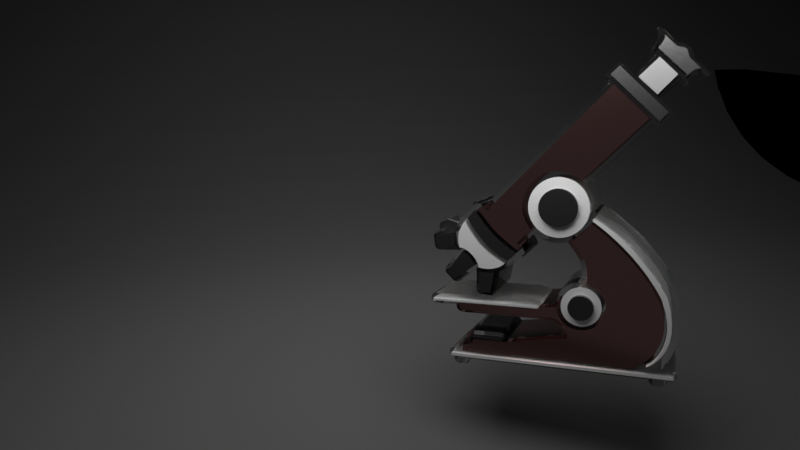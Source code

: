 # Source: HomeRender.blend  (saved by Blender 2.92.15; exported with 4.5.12 LTS)
import bpy
from mathutils import Matrix  # noqa: F401  (used for matrix-valued properties, if any)

bpy.ops.wm.read_factory_settings(use_empty=True)
scene = bpy.context.scene
scene.name = 'Scene'

# ---- collections
col_microscope = bpy.data.collections.new('Microscope'); scene.collection.children.link(col_microscope)
col_untitled_1_svg = bpy.data.collections.new('Untitled-1.svg'); col_microscope.children.link(col_untitled_1_svg)
col_noun_atom_2064553_svg = bpy.data.collections.new('noun_atom_2064553.svg'); scene.collection.children.link(col_noun_atom_2064553_svg)
col_test_svg = bpy.data.collections.new('test.svg'); scene.collection.children.link(col_test_svg)

# ---- materials (node trees are filled in below, after node groups)
mat_background = bpy.data.materials.new('Background')
mat_lamp_top = bpy.data.materials.new('Lamp top')
mat_material_001 = bpy.data.materials.new('Material.001')
mat_greymetal = bpy.data.materials.new('GreyMetal')
mat_material_002 = bpy.data.materials.new('Material.002')
mat_black = bpy.data.materials.new('Black')
mat_svgmat_012 = bpy.data.materials.new('SVGMat.012')
mat_svgmat_012.diffuse_color = (0.0, 0.0, 0.0, 1.0)
mat_svgmat_005 = bpy.data.materials.new('SVGMat.005')
mat_svgmat_005.diffuse_color = (0.0, 0.0, 0.0, 1.0)

# ---- material node trees
mat_background.use_nodes = True; mat_background.node_tree.nodes.clear()
_N = mat_background.node_tree.nodes; _L = mat_background.node_tree.links
n0 = _N.new('ShaderNodeOutputMaterial'); n0.name = 'Material Output'; n0.location = (300, 300)
n1 = _N.new('ShaderNodeBsdfDiffuse'); n1.name = 'Diffuse BSDF'; n1.location = (10, 300)
n1.inputs[0].default_value = (0.03741, 0.03741, 0.03741, 1.0)
n1.inputs[1].default_value = 0.5
_L.new(n1.outputs[0], n0.inputs[0])
n0.is_active_output = True
mat_lamp_top.use_nodes = True; mat_lamp_top.node_tree.nodes.clear()
_N = mat_lamp_top.node_tree.nodes; _L = mat_lamp_top.node_tree.links
n0 = _N.new('ShaderNodeOutputMaterial'); n0.name = 'Material Output'; n0.location = (300, 300)
n1 = _N.new('ShaderNodeEmission'); n1.name = 'Emission'; n1.location = (10, 300)
n1.inputs[1].default_value = 16.2
_L.new(n1.outputs[0], n0.inputs[0])
n0.is_active_output = True
mat_material_001.use_nodes = True; mat_material_001.node_tree.nodes.clear()
_N = mat_material_001.node_tree.nodes; _L = mat_material_001.node_tree.links
n0 = _N.new('ShaderNodeOutputMaterial'); n0.name = 'Material Output'; n0.location = (300, 300)
n1 = _N.new('ShaderNodeBsdfAnisotropic'); n1.name = 'Glossy BSDF'; n1.location = (10, 300)
n1.distribution = 'GGX'
_L.new(n1.outputs[0], n0.inputs[0])
n0.is_active_output = True
mat_greymetal.use_nodes = True; mat_greymetal.node_tree.nodes.clear()
_N = mat_greymetal.node_tree.nodes; _L = mat_greymetal.node_tree.links
n0 = _N.new('ShaderNodeOutputMaterial'); n0.name = 'Material Output'; n0.location = (300, 300)
n1 = _N.new('ShaderNodeBsdfAnisotropic'); n1.name = 'Glossy BSDF'; n1.location = (10, 300)
n1.distribution = 'GGX'
n1.inputs[0].default_value = (0.1329, 0.1329, 0.1329, 1.0)
n1.inputs[1].default_value = 0.2647
_L.new(n1.outputs[0], n0.inputs[0])
n0.is_active_output = True
mat_material_002.use_nodes = True; mat_material_002.node_tree.nodes.clear()
_N = mat_material_002.node_tree.nodes; _L = mat_material_002.node_tree.links
n0 = _N.new('ShaderNodeOutputMaterial'); n0.name = 'Material Output'; n0.location = (300, 300)
n1 = _N.new('ShaderNodeBsdfAnisotropic'); n1.name = 'Glossy BSDF'; n1.location = (10, 300)
n1.distribution = 'GGX'
n1.inputs[0].default_value = (0.2071, 0.2071, 0.2071, 1.0)
_L.new(n1.outputs[0], n0.inputs[0])
n0.is_active_output = True
mat_black.use_nodes = True; mat_black.node_tree.nodes.clear()
_N = mat_black.node_tree.nodes; _L = mat_black.node_tree.links
n0 = _N.new('ShaderNodeOutputMaterial'); n0.name = 'Material Output'; n0.location = (300, 300)
n1 = _N.new('ShaderNodeBsdfAnisotropic'); n1.name = 'Glossy BSDF'; n1.location = (10, 300)
n1.distribution = 'GGX'
n1.inputs[0].default_value = (0.6383, 0.333, 0.333, 1.0)
n1.inputs[1].default_value = 0.1176
_L.new(n1.outputs[0], n0.inputs[0])
n0.is_active_output = True
mat_svgmat_012.use_nodes = True; mat_svgmat_012.node_tree.nodes.clear()
_N = mat_svgmat_012.node_tree.nodes; _L = mat_svgmat_012.node_tree.links
n0 = _N.new('ShaderNodeOutputMaterial'); n0.name = 'Material Output'; n0.location = (300, 300)
n1 = _N.new('ShaderNodeBsdfGlass'); n1.name = 'Glass BSDF'; n1.location = (10, 300)
n1.distribution = 'BECKMANN'
n1.inputs[2].default_value = 1.45
_L.new(n1.outputs[0], n0.inputs[0])
n0.is_active_output = True

# ---- world
world_world = bpy.data.worlds.new('World'); scene.world = world_world
world_world.use_nodes = True; world_world.node_tree.nodes.clear()
_N = world_world.node_tree.nodes; _L = world_world.node_tree.links
n0 = _N.new('ShaderNodeOutputWorld'); n0.name = 'World Output'; n0.location = (300, 300)
n1 = _N.new('ShaderNodeBackground'); n1.name = 'Background'; n1.location = (10, 300)
n1.inputs[0].default_value = (0.05088, 0.05088, 0.05088, 1.0)
_L.new(n1.outputs[0], n0.inputs[0])
n0.is_active_output = True
world_world.color = (0.05088, 0.05088, 0.05088)
world_world.use_sun_shadow = False
world_world.sun_shadow_jitter_overblur = 0.0

# ---- cameras
cam_camera_002 = bpy.data.cameras.new('Camera.002')
cam_camera_002.lens = 29.5

# ---- meshes
me_plane_002 = bpy.data.meshes.new('Plane.002')
me_plane_002.from_pydata([(-1.0, -1.0, 0.0), (1.0, -1.0, 0.0), (-1.0, 1.0, 0.0), (1.0, 1.0, 0.0), (-1.0, 1.0, 1.065), (1.0, 1.0, 1.065)], [], [(0, 1, 3, 2), (2, 3, 5, 4)])
_uv = me_plane_002.uv_layers.new(name='UVMap')
_uv.uv.foreach_set('vector', [0.0, 0.0, 1.0, 0.0, 1.0, 1.0, 0.0, 1.0, 0.0, 1.0, 1.0, 1.0, 1.0, 1.0, 0.0, 1.0])
me_plane_002.materials.append(mat_background)
me_plane_002.use_remesh_fix_poles = True
me_plane_002.use_remesh_preserve_attributes = False
me_plane_002.use_mirror_vertex_groups = False
me_plane_002.update()
me_plane_003 = bpy.data.meshes.new('Plane.003')
me_plane_003.from_pydata([(-1.0, -1.0, 0.0), (1.0, -1.0, 0.0), (-1.0, 1.0, 0.0), (1.0, 1.0, 0.0)], [], [(0, 1, 3, 2)])
_uv = me_plane_003.uv_layers.new(name='UVMap')
_uv.uv.foreach_set('vector', [0.0, 0.0, 1.0, 0.0, 1.0, 1.0, 0.0, 1.0])
me_plane_003.materials.append(mat_lamp_top)
me_plane_003.use_remesh_fix_poles = True
me_plane_003.use_remesh_preserve_attributes = False
me_plane_003.use_mirror_vertex_groups = False
me_plane_003.update()

# ---- curves / text
cu_curve_006 = bpy.data.curves.new('Curve.006', 'CURVE')
cu_curve_006.dimensions = '2D'
_sp = cu_curve_006.splines.new('BEZIER'); _sp.bezier_points.add(7)
_sp.bezier_points.foreach_set('co', [0.09144, 0.05277, 0.0, 0.09652, 0.05051, 0.0, 0.1019, 0.05079, 0.0, 0.1047, 0.05587, 0.0, 0.1098, 0.05841, 0.0, 0.1101, 0.06377, 0.0, 0.1075, 0.06913, 0.0, 0.1008, 0.05954, 0.0])
_sp.bezier_points.foreach_set('handle_left', [0.09144, 0.05277, 0.0, 0.09304, 0.05108, 0.0, 0.1001, 0.05032, 0.0, 0.1016, 0.05263, 0.0, 0.1098, 0.05841, 0.0, 0.1105, 0.06123, 0.0, 0.1075, 0.06913, 0.0, 0.1048, 0.06372, 0.0])
_sp.bezier_points.foreach_set('handle_right', [0.09144, 0.05277, 0.0, 0.09831, 0.05022, 0.0, 0.1019, 0.05079, 0.0, 0.1075, 0.05868, 0.0, 0.1098, 0.05841, 0.0, 0.1096, 0.06658, 0.0, 0.1075, 0.06913, 0.0, 0.09675, 0.05539, 0.0])
_sp.use_cyclic_u = True
cu_curve_006.materials.append(mat_material_001)
cu_curve_006.use_path_clamp = True
cu_curve_006.extrude = 0.016
cu_curve_006.fill_mode = 'BOTH'
cu_curve_007 = bpy.data.curves.new('Curve.007', 'CURVE')
cu_curve_007.dimensions = '2D'
_sp = cu_curve_007.splines.new('BEZIER'); _sp.bezier_points.add(3)
_sp.bezier_points.foreach_set('co', [0.09568, 0.04882, 0.0, 0.1016, 0.04882, 0.0, 0.1016, 0.04091, 0.0, 0.09709, 0.04063, 0.0])
_sp.bezier_points.foreach_set('handle_left', [0.09615, 0.04609, 0.0, 0.09963, 0.04882, 0.0, 0.1016, 0.04355, 0.0, 0.09859, 0.04073, 0.0])
_sp.bezier_points.foreach_set('handle_right', [0.09765, 0.04882, 0.0, 0.1016, 0.04618, 0.0, 0.1001, 0.04082, 0.0, 0.09662, 0.04336, 0.0])
for _p, _l, _r in zip(_sp.bezier_points, ['VECTOR', 'VECTOR', 'VECTOR', 'VECTOR'], ['VECTOR', 'VECTOR', 'VECTOR', 'VECTOR']): _p.handle_left_type = _l; _p.handle_right_type = _r
_sp.use_cyclic_u = True
cu_curve_007.materials.append(mat_greymetal)
cu_curve_007.use_path_clamp = True
cu_curve_007.extrude = 0.016
cu_curve_007.fill_mode = 'BOTH'
cu_curve_008 = bpy.data.curves.new('Curve.008', 'CURVE')
cu_curve_008.dimensions = '2D'
_sp = cu_curve_008.splines.new('BEZIER'); _sp.bezier_points.add(5)
_sp.bezier_points.foreach_set('co', [0.1036, 0.05164, 0.0, 0.1056, 0.05474, 0.0, 0.1084, 0.057, 0.0, 0.1151, 0.04825, 0.0, 0.112, 0.04515, 0.0, 0.1036, 0.05135, 0.0])
_sp.bezier_points.foreach_set('handle_left', [0.1036, 0.05164, 0.0, 0.1047, 0.05381, 0.0, 0.1074, 0.05636, 0.0, 0.1151, 0.04825, 0.0, 0.1131, 0.04618, 0.0, 0.1064, 0.04929, 0.0])
_sp.bezier_points.foreach_set('handle_right', [0.1041, 0.05277, 0.0, 0.1064, 0.0556, 0.0, 0.1084, 0.057, 0.0, 0.1141, 0.04722, 0.0, 0.1092, 0.04722, 0.0, 0.1036, 0.05135, 0.0])
for _p, _l, _r in zip(_sp.bezier_points, ['FREE', 'FREE', 'FREE', 'FREE', 'VECTOR', 'VECTOR'], ['FREE', 'FREE', 'FREE', 'VECTOR', 'VECTOR', 'FREE']): _p.handle_left_type = _l; _p.handle_right_type = _r
_sp.use_cyclic_u = True
cu_curve_008.materials.append(mat_greymetal)
cu_curve_008.use_path_clamp = True
cu_curve_008.extrude = 0.016
cu_curve_008.fill_mode = 'BOTH'
cu_curve_009 = bpy.data.curves.new('Curve.009', 'CURVE')
cu_curve_009.dimensions = '2D'
_sp = cu_curve_009.splines.new('BEZIER'); _sp.bezier_points.add(4)
_sp.bezier_points.foreach_set('co', [0.1118, 0.06462, 0.0, 0.112, 0.06151, 0.0, 0.1115, 0.05841, 0.0, 0.1194, 0.05841, 0.0, 0.1199, 0.06292, 0.0])
_sp.bezier_points.foreach_set('handle_left', [0.1118, 0.06462, 0.0, 0.1121, 0.06255, 0.0, 0.1118, 0.05942, 0.0, 0.1194, 0.05841, 0.0, 0.1198, 0.06142, 0.0])
_sp.bezier_points.foreach_set('handle_right', [0.112, 0.0636, 0.0, 0.112, 0.06046, 0.0, 0.1115, 0.05841, 0.0, 0.1196, 0.05991, 0.0, 0.1199, 0.06292, 0.0])
for _p, _l, _r in zip(_sp.bezier_points, ['FREE', 'FREE', 'FREE', 'FREE', 'VECTOR'], ['FREE', 'FREE', 'FREE', 'VECTOR', 'FREE']): _p.handle_left_type = _l; _p.handle_right_type = _r
_sp.use_cyclic_u = True
cu_curve_009.materials.append(mat_greymetal)
cu_curve_009.use_path_clamp = True
cu_curve_009.extrude = 0.016
cu_curve_009.fill_mode = 'BOTH'
cu_curve_010 = bpy.data.curves.new('Curve.010', 'CURVE')
cu_curve_010.dimensions = '2D'
_sp = cu_curve_010.splines.new('BEZIER'); _sp.bezier_points.add(5)
_sp.bezier_points.foreach_set('co', [0.08721, 0.057, 0.0, 0.09003, 0.05418, 0.0, 0.1002, 0.06179, 0.0, 0.1064, 0.07026, 0.0, 0.1039, 0.07336, 0.0, 0.09709, 0.0649, 0.0])
_sp.bezier_points.foreach_set('handle_left', [0.08721, 0.057, 0.0, 0.08909, 0.05512, 0.0, 0.0964, 0.05741, 0.0, 0.1046, 0.06728, 0.0, 0.1039, 0.07336, 0.0, 0.09949, 0.0676, 0.0])
_sp.bezier_points.foreach_set('handle_right', [0.08815, 0.05606, 0.0, 0.09003, 0.05418, 0.0, 0.1025, 0.06445, 0.0, 0.1064, 0.07026, 0.0, 0.1017, 0.07043, 0.0, 0.0932, 0.06053, 0.0])
for _p, _l, _r in zip(_sp.bezier_points, ['FREE', 'VECTOR', 'FREE', 'FREE', 'FREE', 'FREE'], ['VECTOR', 'FREE', 'FREE', 'FREE', 'FREE', 'FREE']): _p.handle_left_type = _l; _p.handle_right_type = _r
_sp.use_cyclic_u = True
cu_curve_010.materials.append(mat_greymetal)
cu_curve_010.use_path_clamp = True
cu_curve_010.extrude = 0.016
cu_curve_010.fill_mode = 'BOTH'
cu_curve_011 = bpy.data.curves.new('Curve.011', 'CURVE')
cu_curve_011.dimensions = '2D'
_sp = cu_curve_011.splines.new('BEZIER'); _sp.bezier_points.add(3)
_sp.bezier_points.foreach_set('co', [0.05024, 0.1267, 0.0, 0.03359, 0.11, 0.0, 0.03641, 0.1069, 0.0, 0.05334, 0.1239, 0.0])
_sp.bezier_points.foreach_set('handle_left', [0.05127, 0.1258, 0.0, 0.03914, 0.1156, 0.0, 0.03547, 0.108, 0.0, 0.0477, 0.1182, 0.0])
_sp.bezier_points.foreach_set('handle_right', [0.04469, 0.1211, 0.0, 0.03453, 0.109, 0.0, 0.04205, 0.1126, 0.0, 0.05231, 0.1248, 0.0])
for _p, _l, _r in zip(_sp.bezier_points, ['VECTOR', 'VECTOR', 'VECTOR', 'VECTOR'], ['VECTOR', 'VECTOR', 'VECTOR', 'VECTOR']): _p.handle_left_type = _l; _p.handle_right_type = _r
_sp.use_cyclic_u = True
cu_curve_011.materials.append(mat_greymetal)
cu_curve_011.use_path_clamp = True
cu_curve_011.extrude = 0.016
cu_curve_011.fill_mode = 'BOTH'
cu_curve_012 = bpy.data.curves.new('Curve.012', 'CURVE')
cu_curve_012.dimensions = '2D'
_sp = cu_curve_012.splines.new('BEZIER'); _sp.bezier_points.add(7)
_sp.bezier_points.foreach_set('co', [0.07112, 0.08691, 0.0, 0.0793, 0.08352, 0.0, 0.08269, 0.07534, 0.0, 0.0793, 0.06716, 0.0, 0.07112, 0.06377, 0.0, 0.06294, 0.06716, 0.0, 0.05955, 0.07534, 0.0, 0.06294, 0.08352, 0.0])
_sp.bezier_points.foreach_set('handle_left', [0.06805, 0.08691, 0.0, 0.07713, 0.08569, 0.0, 0.08269, 0.07841, 0.0, 0.08147, 0.06933, 0.0, 0.07419, 0.06377, 0.0, 0.06511, 0.06499, 0.0, 0.05955, 0.07227, 0.0, 0.06077, 0.08135, 0.0])
_sp.bezier_points.foreach_set('handle_right', [0.07419, 0.08691, 0.0, 0.08147, 0.08135, 0.0, 0.08269, 0.07227, 0.0, 0.07713, 0.06499, 0.0, 0.06805, 0.06377, 0.0, 0.06077, 0.06933, 0.0, 0.05955, 0.07841, 0.0, 0.06511, 0.08569, 0.0])
_sp.use_cyclic_u = True
cu_curve_012.materials.append(mat_material_001)
cu_curve_012.use_path_clamp = True
cu_curve_012.extrude = 0.014
cu_curve_012.fill_mode = 'BOTH'
cu_curve_013 = bpy.data.curves.new('Curve.013', 'CURVE')
cu_curve_013.dimensions = '2D'
_sp = cu_curve_013.splines.new('BEZIER'); _sp.bezier_points.add(3)
_sp.bezier_points.foreach_set('co', [0.03105, 0.123, 0.0, 0.03725, 0.1292, 0.0, 0.04403, 0.1227, 0.0, 0.03754, 0.1163, 0.0])
_sp.bezier_points.foreach_set('handle_left', [0.03321, 0.1208, 0.0, 0.03518, 0.1272, 0.0, 0.04177, 0.1249, 0.0, 0.0397, 0.1184, 0.0])
_sp.bezier_points.foreach_set('handle_right', [0.03311, 0.1251, 0.0, 0.03951, 0.1271, 0.0, 0.04186, 0.1206, 0.0, 0.03537, 0.1185, 0.0])
for _p, _l, _r in zip(_sp.bezier_points, ['VECTOR', 'VECTOR', 'VECTOR', 'VECTOR'], ['VECTOR', 'VECTOR', 'VECTOR', 'VECTOR']): _p.handle_left_type = _l; _p.handle_right_type = _r
_sp.use_cyclic_u = True
cu_curve_013.materials.append(mat_material_002)
cu_curve_013.use_path_clamp = True
cu_curve_013.extrude = 0.014
cu_curve_013.fill_mode = 'BOTH'
cu_curve_014 = bpy.data.curves.new('Curve.014', 'CURVE')
cu_curve_014.dimensions = '2D'
_sp = cu_curve_014.splines.new('BEZIER'); _sp.bezier_points.add(3)
_sp.bezier_points.foreach_set('co', [0.05729, 0.03725, 0.0, 0.06209, 0.04204, 0.0, 0.06689, 0.03725, 0.0, 0.06209, 0.03245, 0.0])
_sp.bezier_points.foreach_set('handle_left', [0.05729, 0.0346, 0.0, 0.05944, 0.04204, 0.0, 0.06689, 0.03989, 0.0, 0.06474, 0.03245, 0.0])
_sp.bezier_points.foreach_set('handle_right', [0.05729, 0.03989, 0.0, 0.06474, 0.04204, 0.0, 0.06689, 0.0346, 0.0, 0.05944, 0.03245, 0.0])
_sp.use_cyclic_u = True
cu_curve_014.materials.append(mat_greymetal)
cu_curve_014.use_path_clamp = True
cu_curve_014.extrude = 0.016
cu_curve_014.fill_mode = 'BOTH'
cu_curve_015 = bpy.data.curves.new('Curve.015', 'CURVE')
cu_curve_015.dimensions = '2D'
_sp = cu_curve_015.splines.new('BEZIER'); _sp.bezier_points.add(9)
_sp.bezier_points.foreach_set('co', [0.03979, 0.1081, 0.0, 0.05221, 0.1205, 0.0, 0.09878, 0.07365, 0.0, 0.1024, 0.07365, 0.0, 0.09652, 0.06631, 0.0, 0.08721, 0.05841, 0.0, 0.08664, 0.06123, 0.0, 0.08156, 0.06659, 0.0, 0.08072, 0.08521, 0.0, 0.06265, 0.08578, 0.0])
_sp.bezier_points.foreach_set('handle_left', [0.03979, 0.1081, 0.0, 0.04807, 0.1163, 0.0, 0.08326, 0.08926, 0.0, 0.1035, 0.07535, 0.0, 0.09789, 0.06792, 0.0, 0.08891, 0.05969, 0.0, 0.08664, 0.06123, 0.0, 0.08156, 0.06659, 0.0, 0.08983, 0.07603, 0.0, 0.06265, 0.08578, 0.0])
_sp.bezier_points.foreach_set('handle_right', [0.04393, 0.1122, 0.0, 0.06773, 0.1049, 0.0, 0.09878, 0.07365, 0.0, 0.1015, 0.07243, 0.0, 0.09503, 0.06455, 0.0, 0.08509, 0.05686, 0.0, 0.08664, 0.06123, 0.0, 0.08156, 0.06659, 0.0, 0.07223, 0.09377, 0.0, 0.06265, 0.08578, 0.0])
for _p, _l, _r in zip(_sp.bezier_points, ['FREE', 'VECTOR', 'VECTOR', 'FREE', 'FREE', 'FREE', 'FREE', 'FREE', 'FREE', 'FREE'], ['VECTOR', 'VECTOR', 'FREE', 'FREE', 'FREE', 'FREE', 'FREE', 'FREE', 'FREE', 'FREE']): _p.handle_left_type = _l; _p.handle_right_type = _r
_sp.use_cyclic_u = True
cu_curve_015.materials.append(mat_black)
cu_curve_015.use_path_clamp = True
cu_curve_015.extrude = 0.014
cu_curve_015.fill_mode = 'BOTH'
cu_curve_016 = bpy.data.curves.new('Curve.016', 'CURVE')
cu_curve_016.dimensions = '2D'
_sp = cu_curve_016.splines.new('BEZIER'); _sp.bezier_points.add(3)
_sp.bezier_points.foreach_set('co', [0.05447, 0.03725, 0.0, 0.06209, 0.04486, 0.0, 0.06971, 0.03725, 0.0, 0.06209, 0.02963, 0.0])
_sp.bezier_points.foreach_set('handle_left', [0.05447, 0.03304, 0.0, 0.05788, 0.04486, 0.0, 0.06971, 0.04145, 0.0, 0.0663, 0.02963, 0.0])
_sp.bezier_points.foreach_set('handle_right', [0.05447, 0.04145, 0.0, 0.0663, 0.04486, 0.0, 0.06971, 0.03304, 0.0, 0.05788, 0.02963, 0.0])
_sp.use_cyclic_u = True
cu_curve_016.materials.append(mat_material_001)
cu_curve_016.use_path_clamp = True
cu_curve_016.extrude = 0.014
cu_curve_016.fill_mode = 'BOTH'
cu_curve_017 = bpy.data.curves.new('Curve.017', 'CURVE')
cu_curve_017.dimensions = '2D'
_sp = cu_curve_017.splines.new('BEZIER'); _sp.bezier_points.add(3)
_sp.bezier_points.foreach_set('co', [0.07818, 0.03668, 0.0, 0.1211, 0.03668, 0.0, 0.1211, 0.03584, 0.0, 0.07818, 0.03584, 0.0])
_sp.bezier_points.foreach_set('handle_left', [0.07818, 0.0364, 0.0, 0.1068, 0.03668, 0.0, 0.1211, 0.03612, 0.0, 0.09248, 0.03584, 0.0])
_sp.bezier_points.foreach_set('handle_right', [0.09248, 0.03668, 0.0, 0.1211, 0.0364, 0.0, 0.1068, 0.03584, 0.0, 0.07818, 0.03612, 0.0])
for _p, _l, _r in zip(_sp.bezier_points, ['VECTOR', 'VECTOR', 'VECTOR', 'VECTOR'], ['VECTOR', 'VECTOR', 'VECTOR', 'VECTOR']): _p.handle_left_type = _l; _p.handle_right_type = _r
_sp.use_cyclic_u = True
cu_curve_017.materials.append(mat_material_001)
cu_curve_017.use_path_clamp = True
cu_curve_017.extrude = 0.016
cu_curve_017.fill_mode = 'BOTH'
cu_curve_018 = bpy.data.curves.new('Curve.018', 'CURVE')
cu_curve_018.dimensions = '2D'
_sp = cu_curve_018.splines.new('BEZIER'); _sp.bezier_points.add(5)
_sp.bezier_points.foreach_set('co', [0.05786, 0.07167, 0.0, 0.05814, 0.07139, 0.0, 0.05842, 0.07082, 0.0, 0.03359, 0.04317, 0.0, 0.0381, 0.01693, 0.0, 0.03161, 0.04345, 0.0])
_sp.bezier_points.foreach_set('handle_left', [0.05786, 0.07167, 0.0, 0.05791, 0.0717, 0.0, 0.05835, 0.07102, 0.0, 0.04297, 0.06084, 0.0, 0.0381, 0.01693, 0.0, 0.02498, 0.02246, 0.0])
_sp.bezier_points.foreach_set('handle_right', [0.05786, 0.07167, 0.0, 0.05825, 0.07121, 0.0, 0.05842, 0.07082, 0.0, 0.02648, 0.02372, 0.0, 0.0381, 0.01693, 0.0, 0.04164, 0.06227, 0.0])
_sp.use_cyclic_u = True
cu_curve_018.materials.append(mat_material_001)
cu_curve_018.use_path_clamp = True
cu_curve_018.extrude = 0.016
cu_curve_018.fill_mode = 'BOTH'
cu_curve_019 = bpy.data.curves.new('Curve.019', 'CURVE')
cu_curve_019.dimensions = '2D'
_sp = cu_curve_019.splines.new('BEZIER'); _sp.bezier_points.add(3)
_sp.bezier_points.foreach_set('co', [0.02851, 0.01411, 0.0, 0.1135, 0.01411, 0.0, 0.1135, 0.01298, 0.0, 0.02851, 0.01298, 0.0])
_sp.bezier_points.foreach_set('handle_left', [0.02851, 0.01373, 0.0, 0.08514, 0.01411, 0.0, 0.1135, 0.01336, 0.0, 0.05682, 0.01298, 0.0])
_sp.bezier_points.foreach_set('handle_right', [0.05682, 0.01411, 0.0, 0.1135, 0.01373, 0.0, 0.08514, 0.01298, 0.0, 0.02851, 0.01336, 0.0])
for _p, _l, _r in zip(_sp.bezier_points, ['VECTOR', 'VECTOR', 'VECTOR', 'VECTOR'], ['VECTOR', 'VECTOR', 'VECTOR', 'VECTOR']): _p.handle_left_type = _l; _p.handle_right_type = _r
_sp.use_cyclic_u = True
cu_curve_019.materials.append(mat_material_001)
cu_curve_019.use_path_clamp = True
cu_curve_019.extrude = 0.016
cu_curve_019.fill_mode = 'BOTH'
cu_curve_020 = bpy.data.curves.new('Curve.020', 'CURVE')
cu_curve_020.dimensions = '2D'
_sp = cu_curve_020.splines.new('BEZIER'); _sp.bezier_points.add(8)
_sp.bezier_points.foreach_set('co', [0.09285, 0.02201, 0.0, 0.105, 0.02201, 0.0, 0.1058, 0.01919, 0.0, 0.1053, 0.01919, 0.0, 0.105, 0.02144, 0.0, 0.09314, 0.02144, 0.0, 0.09295, 0.02135, 0.0, 0.09285, 0.02116, 0.0, 0.09229, 0.02116, 0.0])
_sp.bezier_points.foreach_set('handle_left', [0.09285, 0.02201, 0.0, 0.1009, 0.02201, 0.0, 0.1058, 0.02202, 0.0, 0.1053, 0.01919, 0.0, 0.105, 0.02144, 0.0, 0.09514, 0.02149, 0.0, 0.093, 0.0214, 0.0, 0.09286, 0.02123, 0.0, 0.09254, 0.02116, 0.0])
_sp.bezier_points.foreach_set('handle_right', [0.0969, 0.02201, 0.0, 0.105, 0.02201, 0.0, 0.1058, 0.0192, 0.0, 0.1053, 0.02144, 0.0, 0.105, 0.02144, 0.0, 0.09306, 0.02143, 0.0, 0.0929, 0.0213, 0.0, 0.09285, 0.02116, 0.0, 0.0922, 0.02116, 0.0])
for _p, _l, _r in zip(_sp.bezier_points, ['FREE', 'VECTOR', 'FREE', 'FREE', 'FREE', 'FREE', 'FREE', 'FREE', 'FREE'], ['VECTOR', 'FREE', 'FREE', 'FREE', 'FREE', 'FREE', 'FREE', 'FREE', 'FREE']): _p.handle_left_type = _l; _p.handle_right_type = _r
_sp.use_cyclic_u = True
cu_curve_020.materials.append(mat_greymetal)
cu_curve_020.use_path_clamp = True
cu_curve_020.extrude = 0.016
cu_curve_020.fill_mode = 'BOTH'
cu_curve_021 = bpy.data.curves.new('Curve.021', 'CURVE')
cu_curve_021.dimensions = '2D'
_sp = cu_curve_021.splines.new('BEZIER'); _sp.bezier_points.add(3)
_sp.bezier_points.foreach_set('co', [0.06378, 0.07534, 0.0, 0.07112, 0.08268, 0.0, 0.07846, 0.07534, 0.0, 0.07112, 0.068, 0.0])
_sp.bezier_points.foreach_set('handle_left', [0.06378, 0.07129, 0.0, 0.06707, 0.08268, 0.0, 0.07846, 0.07939, 0.0, 0.07517, 0.068, 0.0])
_sp.bezier_points.foreach_set('handle_right', [0.06378, 0.07939, 0.0, 0.07517, 0.08268, 0.0, 0.07846, 0.07129, 0.0, 0.06707, 0.068, 0.0])
_sp.use_cyclic_u = True
cu_curve_021.materials.append(mat_greymetal)
cu_curve_021.use_path_clamp = True
cu_curve_021.extrude = 0.016
cu_curve_021.fill_mode = 'BOTH'
cu_curve_022 = bpy.data.curves.new('Curve.022', 'CURVE')
cu_curve_022.dimensions = '2D'
_sp = cu_curve_022.splines.new('BEZIER'); _sp.bezier_points.add(22)
_sp.bezier_points.foreach_set('co', [0.05899, 0.0697, 0.0, 0.06185, 0.06604, 0.0, 0.06576, 0.06274, 0.0, 0.06096, 0.05502, 0.0, 0.06011, 0.04656, 0.0, 0.0556, 0.04374, 0.0, 0.05391, 0.0333, 0.0, 0.06841, 0.03029, 0.0, 0.0714, 0.0364, 0.0, 0.07705, 0.03584, 0.0, 0.07705, 0.03499, 0.0, 0.1109, 0.03499, 0.0, 0.1101, 0.03217, 0.0, 0.07281, 0.03217, 0.0, 0.06858, 0.02935, 0.0, 0.06717, 0.02427, 0.0, 0.09144, 0.02032, 0.0, 0.1044, 0.02032, 0.0, 0.1044, 0.01834, 0.0, 0.1092, 0.01749, 0.0, 0.1092, 0.01495, 0.0, 0.04262, 0.01524, 0.0, 0.0333, 0.03894, 0.0])
_sp.bezier_points.foreach_set('handle_left', [0.05899, 0.0697, 0.0, 0.06076, 0.06714, 0.0, 0.06435, 0.06371, 0.0, 0.06216, 0.05876, 0.0, 0.06011, 0.04656, 0.0, 0.05684, 0.04504, 0.0, 0.05172, 0.03765, 0.0, 0.06465, 0.0269, 0.0, 0.07141, 0.0364, 0.0, 0.07705, 0.03584, 0.0, 0.07705, 0.03527, 0.0, 0.09963, 0.03499, 0.0, 0.1104, 0.03311, 0.0, 0.08523, 0.03217, 0.0, 0.06981, 0.03095, 0.0, 0.06717, 0.02427, 0.0, 0.09144, 0.02032, 0.0, 0.1001, 0.02032, 0.0, 0.1044, 0.019, 0.0, 0.1076, 0.01778, 0.0, 0.1092, 0.0158, 0.0, 0.06482, 0.01514, 0.0, 0.02841, 0.02235, 0.0])
_sp.bezier_points.foreach_set('handle_right', [0.0598, 0.06837, 0.0, 0.06304, 0.06481, 0.0, 0.06576, 0.06274, 0.0, 0.05963, 0.05088, 0.0, 0.0584, 0.04601, 0.0, 0.05349, 0.0415, 0.0, 0.05686, 0.02742, 0.0, 0.07104, 0.03266, 0.0, 0.0714, 0.0364, 0.0, 0.07705, 0.03555, 0.0, 0.08834, 0.03499, 0.0, 0.1106, 0.03405, 0.0, 0.09765, 0.03217, 0.0, 0.07281, 0.03217, 0.0, 0.06652, 0.02665, 0.0, 0.06717, 0.02427, 0.0, 0.09577, 0.02032, 0.0, 0.1044, 0.01966, 0.0, 0.106, 0.01806, 0.0, 0.1092, 0.01665, 0.0, 0.08702, 0.01505, 0.0, 0.04262, 0.01524, 0.0, 0.03928, 0.05562, 0.0])
for _p, _l, _r in zip(_sp.bezier_points, ['FREE', 'FREE', 'FREE', 'FREE', 'FREE', 'FREE', 'FREE', 'FREE', 'FREE', 'FREE', 'VECTOR', 'VECTOR', 'VECTOR', 'VECTOR', 'FREE', 'FREE', 'FREE', 'VECTOR', 'VECTOR', 'VECTOR', 'VECTOR', 'VECTOR', 'FREE'], ['FREE', 'FREE', 'FREE', 'FREE', 'FREE', 'FREE', 'FREE', 'FREE', 'FREE', 'VECTOR', 'VECTOR', 'VECTOR', 'VECTOR', 'FREE', 'FREE', 'FREE', 'VECTOR', 'VECTOR', 'VECTOR', 'VECTOR', 'VECTOR', 'FREE', 'FREE']): _p.handle_left_type = _l; _p.handle_right_type = _r
_sp.use_cyclic_u = True
cu_curve_022.materials.append(mat_black)
cu_curve_022.use_path_clamp = True
cu_curve_022.extrude = 0.014
cu_curve_022.fill_mode = 'BOTH'
cu_curve_023 = bpy.data.curves.new('Curve.023', 'CURVE')
cu_curve_023.dimensions = '2D'
_sp = cu_curve_023.splines.new('BEZIER'); _sp.bezier_points.add(130)
_sp.bezier_points.foreach_set('co', [0.008533, -0.002911, 0.0, 0.000548, -0.002911, 0.0, 0.0002093, -0.003141, 0.0, -0.0007923, -0.002994, 0.0, -0.002541, -0.001304, 0.0, -0.002402, 0.0004645, 0.0, -0.001585, 0.001644, 0.0, -0.0008552, 0.001537, 0.0, 0.0008373, 0.002179, 0.0, 0.001797, 0.00122, 0.0, 0.001502, 0.000646, 0.0, 0.001601, 0.0004047, 0.0, 0.001672, 0.0003903, 0.0, 0.001801, 0.0004544, 0.0, 0.002486, -0.0002299, 0.0, 0.003426, -0.0008261, 0.0, 0.003426, -0.0008301, 0.0, 0.003743, -0.002444, 0.0, 0.00413, -0.002763, 0.0, 0.004168, -0.002761, 0.0, 0.004853, -0.002696, 0.0, 0.00521, -0.002306, 0.0, 0.005218, -0.0008106, 0.0, 0.00529, -0.0007841, 0.0, 0.006587, -0.00177, 0.0, 0.006837, -0.001859, 0.0, 0.007115, -0.001743, 0.0, 0.007602, -0.001257, 0.0, 0.007632, -0.0007327, 0.0, 0.006651, 0.0005574, 0.0, 0.006678, 0.0006177, 0.0, 0.008173, 0.0005946, 0.0, 0.008179, 0.0005943, 0.0, 0.008571, 0.0009434, 0.0, 0.00865, 0.001627, 0.0, 0.008343, 0.002058, 0.0, 0.006735, 0.002408, 0.0, 0.006728, 0.002408, 0.0, 0.006128, 0.003382, 0.0, 0.006123, 0.003388, 0.0, 0.006115, 0.003397, 0.0, 0.005433, 0.004079, 0.0, 0.005475, 0.004293, 0.0, 0.005227, 0.004377, 0.0, 0.004647, 0.004051, 0.0, -0.004175, 0.01287, 0.0, -0.003899, 0.01315, 0.0, -0.003851, 0.01326, 0.0, -0.003899, 0.01338, 0.0, -0.004682, 0.01416, 0.0, -0.004912, 0.01416, 0.0, -0.005841, 0.01323, 0.0, -0.007111, 0.0145, 0.0, -0.006861, 0.01475, 0.0, -0.006813, 0.01487, 0.0, -0.006861, 0.01498, 0.0, -0.007152, 0.01603, 0.0, -0.007104, 0.01614, 0.0, -0.007152, 0.01626, 0.0, -0.007383, 0.01626, 0.0, -0.008351, 0.01529, 0.0, -0.009042, 0.015, 0.0, -0.00915, 0.0149, 0.0, -0.009444, 0.0142, 0.0, -0.0104, 0.01324, 0.0, -0.0104, 0.01324, 0.0, -0.0104, 0.01301, 0.0, -0.01017, 0.01301, 0.0, -0.009864, 0.01311, 0.0, -0.009128, 0.01272, 0.0, -0.009012, 0.01267, 0.0, -0.008897, 0.01272, 0.0, -0.008647, 0.01297, 0.0, -0.007376, 0.0117, 0.0, -0.008305, 0.01077, 0.0, -0.008305, 0.01054, 0.0, -0.007522, 0.009754, 0.0, -0.007407, 0.009706, 0.0, -0.007291, 0.009754, 0.0, -0.007015, 0.01003, 0.0, -0.002778, 0.005794, 0.0, -0.00342, 0.004101, 0.0, -0.003411, 0.003923, 0.0, -0.008003, -0.0003315, 0.0, -0.008418, -0.006904, 0.0, -0.008149, -0.007214, 0.0, -0.008831, -0.007214, 0.0, -0.009197, -0.00758, 0.0, -0.009197, -0.007616, 0.0, -0.008831, -0.007983, 0.0, -0.00859, -0.007983, 0.0, -0.008598, -0.008023, 0.0, -0.008598, -0.00806, 0.0, -0.008232, -0.008426, 0.0, -0.007752, -0.008426, 0.0, -0.007386, -0.00806, 0.0, -0.007386, -0.008023, 0.0, -0.007394, -0.007983, 0.0, 0.005819, -0.007983, 0.0, 0.005811, -0.008023, 0.0, 0.005811, -0.00806, 0.0, 0.006177, -0.008426, 0.0, 0.006657, -0.008426, 0.0, 0.007023, -0.00806, 0.0, 0.007023, -0.008023, 0.0, 0.007015, -0.007983, 0.0, 0.007047, -0.007983, 0.0, 0.007413, -0.007616, 0.0, 0.007413, -0.00758, 0.0, 0.007047, -0.007214, 0.0, 0.00662, -0.007214, 0.0, 0.006648, -0.007059, 0.0, 0.00627, -0.00659, 0.0, 0.005994, -0.006546, 0.0, 0.006028, -0.006352, 0.0, 0.006028, -0.006269, 0.0, 0.005404, -0.005645, 0.0, 0.003371, -0.005645, 0.0, 0.002795, -0.006031, 0.0, -0.001148, -0.005398, 0.0, -0.001397, -0.005215, 0.0, -0.00103, -0.004534, 0.0, 0.0008325, -0.004266, 0.0, 0.001025, -0.004267, 0.0, 0.001375, -0.004261, 0.0, 0.006312, -0.004261, 0.0, 0.006844, -0.003729, 0.0, 0.006839, -0.00368, 0.0, 0.008532, -0.00368, 0.0, 0.008898, -0.003313, 0.0, 0.008898, -0.003277, 0.0])
_sp.bezier_points.foreach_set('handle_left', [0.008735, -0.002911, 0.0, 0.00321, -0.002911, 0.0, 0.0002635, -0.003006, 0.0, -0.0004723, -0.003074, 0.0, -0.001599, -0.001314, 0.0, -0.002648, -2.616e-05, 0.0, -0.001953, 0.001161, 0.0, -0.001109, 0.001537, 0.0, 0.0003852, 0.001781, 0.0, 0.001797, 0.00122, 0.0, 0.00151, 0.000666, 0.0, 0.001507, 0.0004439, 0.0, 0.001648, 0.0003903, 0.0, 0.001766, 0.0004171, 0.0, 0.002486, -0.0002299, 0.0, 0.003077, -0.0006997, 0.0, 0.003426, -0.0008289, 0.0, 0.003743, -0.002444, 0.0, 0.003942, -0.002763, 0.0, 0.004162, -0.002762, 0.0, 0.004853, -0.002696, 0.0, 0.005209, -0.002509, 0.0, 0.005218, -0.0008106, 0.0, 0.005266, -0.0007939, 0.0, 0.006587, -0.00177, 0.0, 0.006746, -0.001859, 0.0, 0.007041, -0.001818, 0.0, 0.007602, -0.001257, 0.0, 0.007758, -0.0008859, 0.0, 0.006651, 0.0005574, 0.0, 0.006669, 0.0005974, 0.0, 0.008173, 0.0005946, 0.0, 0.008179, 0.0005943, 0.0, 0.008549, 0.0007444, 0.0, 0.00865, 0.001627, 0.0, 0.008542, 0.002014, 0.0, 0.006735, 0.002408, 0.0, 0.00673, 0.002408, 0.0, 0.006404, 0.003102, 0.0, 0.006125, 0.003386, 0.0, 0.006117, 0.003394, 0.0, 0.005433, 0.004079, 0.0, 0.005511, 0.004218, 0.0, 0.005319, 0.004422, 0.0, 0.004977, 0.004252, 0.0, -0.004175, 0.01287, 0.0, -0.003991, 0.01305, 0.0, -0.003851, 0.01322, 0.0, -0.003868, 0.01335, 0.0, -0.004682, 0.01416, 0.0, -0.004848, 0.01422, 0.0, -0.005841, 0.01323, 0.0, -0.006688, 0.01408, 0.0, -0.006944, 0.01467, 0.0, -0.006813, 0.01482, 0.0, -0.006831, 0.01495, 0.0, -0.007166, 0.01601, 0.0, -0.007104, 0.0161, 0.0, -0.00712, 0.01623, 0.0, -0.007319, 0.01632, 0.0, -0.008351, 0.01529, 0.0, -0.008857, 0.01519, 0.0, -0.00915, 0.0149, 0.0, -0.009441, 0.01445, 0.0, -0.0104, 0.01324, 0.0, -0.0104, 0.01324, 0.0, -0.01047, 0.01307, 0.0, -0.01024, 0.01294, 0.0, -0.01006, 0.01311, 0.0, -0.009386, 0.01297, 0.0, -0.009056, 0.01267, 0.0, -0.008928, 0.01269, 0.0, -0.008647, 0.01297, 0.0, -0.0078, 0.01212, 0.0, -0.007995, 0.01108, 0.0, -0.008369, 0.0106, 0.0, -0.007522, 0.009754, 0.0, -0.00745, 0.009706, 0.0, -0.007322, 0.009723, 0.0, -0.007015, 0.01003, 0.0, -0.00419, 0.007206, 0.0, -0.00342, 0.00475, 0.0, -0.003416, 0.003982, 0.0, -0.006462, 0.001847, 0.0, -0.009016, -0.005951, 0.0, -0.008252, -0.007126, 0.0, -0.008831, -0.007214, 0.0, -0.009197, -0.007378, 0.0, -0.009197, -0.007616, 0.0, -0.009033, -0.007983, 0.0, -0.00859, -0.007983, 0.0, -0.008598, -0.008009, 0.0, -0.008598, -0.00806, 0.0, -0.008434, -0.008426, 0.0, -0.007752, -0.008426, 0.0, -0.007386, -0.008262, 0.0, -0.007386, -0.008023, 0.0, -0.007393, -0.007997, 0.0, 0.005819, -0.007983, 0.0, 0.005811, -0.008009, 0.0, 0.005811, -0.00806, 0.0, 0.005975, -0.008426, 0.0, 0.006657, -0.008426, 0.0, 0.007023, -0.008262, 0.0, 0.007023, -0.008023, 0.0, 0.007016, -0.007997, 0.0, 0.007047, -0.007983, 0.0, 0.007413, -0.007819, 0.0, 0.007413, -0.00758, 0.0, 0.007249, -0.007214, 0.0, 0.00662, -0.007214, 0.0, 0.006648, -0.007114, 0.0, 0.006498, -0.006646, 0.0, 0.005994, -0.006546, 0.0, 0.006028, -0.00642, 0.0, 0.006028, -0.006269, 0.0, 0.005748, -0.005645, 0.0, 0.003371, -0.005645, 0.0, 0.002888, -0.005805, 0.0, -0.001148, -0.005398, 0.0, -0.00139, -0.005247, 0.0, -0.001242, -0.004714, 0.0, 0.0003298, -0.004266, 0.0, 0.001025, -0.004267, 0.0, 0.001293, -0.004266, 0.0, 0.006312, -0.004261, 0.0, 0.006844, -0.004022, 0.0, 0.006841, -0.003696, 0.0, 0.008532, -0.00368, 0.0, 0.008898, -0.003515, 0.0, 0.008898, -0.003277, 0.0])
_sp.bezier_points.foreach_set('handle_right', [0.005871, -0.002911, 0.0, 0.0003942, -0.002911, 0.0, -0.000133, -0.003117, 0.0, -0.0008338, -0.002061, 0.0, -0.002691, -0.0006974, 0.0, -0.002284, 0.0007013, 0.0, -0.001354, 0.001575, 0.0, -0.0002064, 0.001537, 0.0, 0.0008373, 0.002179, 0.0, 0.001606, 0.00089, 0.0, 0.001462, 0.000552, 0.0, 0.001624, 0.0003951, 0.0, 0.001723, 0.0003903, 0.0, 0.001801, 0.0004544, 0.0, 0.002756, -0.0005002, 0.0, 0.003426, -0.0008275, 0.0, 0.003426, -0.0008301, 0.0, 0.003779, -0.002629, 0.0, 0.004135, -0.002763, 0.0, 0.004168, -0.002761, 0.0, 0.005056, -0.002677, 0.0, 0.00521, -0.002306, 0.0, 0.005242, -0.0008016, 0.0, 0.00529, -0.0007841, 0.0, 0.006657, -0.001827, 0.0, 0.006942, -0.001859, 0.0, 0.007115, -0.001743, 0.0, 0.007746, -0.001113, 0.0, 0.007632, -0.0007327, 0.0, 0.00666, 0.0005777, 0.0, 0.006678, 0.0006177, 0.0, 0.008174, 0.0005946, 0.0, 0.00838, 0.0005943, 0.0, 0.008571, 0.0009434, 0.0, 0.008674, 0.001829, 0.0, 0.008343, 0.002058, 0.0, 0.006733, 0.002409, 0.0, 0.006606, 0.00277, 0.0, 0.006127, 0.003384, 0.0, 0.00612, 0.003391, 0.0, 0.006115, 0.003397, 0.0, 0.005491, 0.004133, 0.0, 0.005429, 0.004384, 0.0, 0.005206, 0.004366, 0.0, 0.004647, 0.004051, 0.0, -0.004083, 0.01296, 0.0, -0.003868, 0.01318, 0.0, -0.003851, 0.0133, 0.0, -0.003899, 0.01338, 0.0, -0.004745, 0.01422, 0.0, -0.004912, 0.01416, 0.0, -0.006264, 0.01365, 0.0, -0.007028, 0.01458, 0.0, -0.006831, 0.01478, 0.0, -0.006813, 0.01491, 0.0, -0.007511, 0.01563, 0.0, -0.00712, 0.01606, 0.0, -0.007104, 0.01618, 0.0, -0.007216, 0.01632, 0.0, -0.007383, 0.01626, 0.0, -0.008605, 0.01528, 0.0, -0.009042, 0.015, 0.0, -0.009343, 0.0147, 0.0, -0.009444, 0.0142, 0.0, -0.0104, 0.01324, 0.0, -0.01047, 0.01317, 0.0, -0.01034, 0.01295, 0.0, -0.01017, 0.01301, 0.0, -0.009641, 0.01311, 0.0, -0.009097, 0.01269, 0.0, -0.008969, 0.01267, 0.0, -0.008897, 0.01272, 0.0, -0.008223, 0.01254, 0.0, -0.007686, 0.01139, 0.0, -0.008369, 0.0107, 0.0, -0.008305, 0.01054, 0.0, -0.007491, 0.009723, 0.0, -0.007363, 0.009706, 0.0, -0.007291, 0.009754, 0.0, -0.005603, 0.008618, 0.0, -0.003176, 0.005341, 0.0, -0.00342, 0.004041, 0.0, -0.004694, 0.003171, 0.0, -0.01017, -0.003401, 0.0, -0.008344, -0.007023, 0.0, -0.008149, -0.007214, 0.0, -0.009033, -0.007214, 0.0, -0.009197, -0.00758, 0.0, -0.009197, -0.007819, 0.0, -0.008831, -0.007983, 0.0, -0.008592, -0.007997, 0.0, -0.008598, -0.008023, 0.0, -0.008598, -0.008262, 0.0, -0.008232, -0.008426, 0.0, -0.007551, -0.008426, 0.0, -0.007386, -0.00806, 0.0, -0.007386, -0.008009, 0.0, -0.007394, -0.007983, 0.0, 0.005817, -0.007997, 0.0, 0.005811, -0.008023, 0.0, 0.005811, -0.008262, 0.0, 0.006177, -0.008426, 0.0, 0.006859, -0.008426, 0.0, 0.007023, -0.00806, 0.0, 0.007023, -0.008009, 0.0, 0.007015, -0.007983, 0.0, 0.007249, -0.007983, 0.0, 0.007413, -0.007616, 0.0, 0.007413, -0.007378, 0.0, 0.007047, -0.007214, 0.0, 0.006637, -0.007165, 0.0, 0.006648, -0.006838, 0.0, 0.00627, -0.00659, 0.0, 0.006014, -0.006484, 0.0, 0.006028, -0.006352, 0.0, 0.006028, -0.005925, 0.0, 0.005404, -0.005645, 0.0, 0.003111, -0.005645, 0.0, 0.002795, -0.006031, 0.0, -0.001367, -0.005343, 0.0, -0.001441, -0.005031, 0.0, -0.0007155, -0.004266, 0.0, 0.0008325, -0.004266, 0.0, 0.001169, -0.004267, 0.0, 0.001375, -0.004261, 0.0, 0.006605, -0.004261, 0.0, 0.006844, -0.003712, 0.0, 0.006839, -0.00368, 0.0, 0.008734, -0.00368, 0.0, 0.008898, -0.003313, 0.0, 0.008899, -0.003075, 0.0])
for _p, _l, _r in zip(_sp.bezier_points, ['FREE', 'VECTOR', 'FREE', 'FREE', 'FREE', 'FREE', 'FREE', 'FREE', 'FREE', 'FREE', 'FREE', 'FREE', 'FREE', 'FREE', 'FREE', 'FREE', 'FREE', 'FREE', 'FREE', 'FREE', 'FREE', 'FREE', 'FREE', 'FREE', 'FREE', 'FREE', 'FREE', 'FREE', 'FREE', 'FREE', 'FREE', 'FREE', 'FREE', 'FREE', 'FREE', 'FREE', 'FREE', 'FREE', 'FREE', 'FREE', 'FREE', 'FREE', 'FREE', 'FREE', 'FREE', 'FREE', 'VECTOR', 'FREE', 'FREE', 'FREE', 'FREE', 'FREE', 'VECTOR', 'VECTOR', 'FREE', 'FREE', 'FREE', 'FREE', 'FREE', 'FREE', 'FREE', 'FREE', 'FREE', 'FREE', 'FREE', 'VECTOR', 'FREE', 'FREE', 'FREE', 'FREE', 'FREE', 'FREE', 'FREE', 'VECTOR', 'VECTOR', 'FREE', 'FREE', 'FREE', 'FREE', 'FREE', 'VECTOR', 'FREE', 'FREE', 'FREE', 'FREE', 'FREE', 'FREE', 'FREE', 'FREE', 'FREE', 'FREE', 'FREE', 'FREE', 'FREE', 'FREE', 'FREE', 'FREE', 'FREE', 'FREE', 'FREE', 'FREE', 'FREE', 'FREE', 'FREE', 'FREE', 'FREE', 'FREE', 'FREE', 'FREE', 'FREE', 'FREE', 'FREE', 'FREE', 'FREE', 'FREE', 'FREE', 'FREE', 'FREE', 'FREE', 'FREE', 'FREE', 'FREE', 'FREE', 'FREE', 'FREE', 'FREE', 'FREE', 'FREE', 'FREE', 'FREE', 'FREE'], ['VECTOR', 'FREE', 'FREE', 'FREE', 'FREE', 'FREE', 'FREE', 'FREE', 'FREE', 'FREE', 'FREE', 'FREE', 'FREE', 'FREE', 'FREE', 'FREE', 'FREE', 'FREE', 'FREE', 'FREE', 'FREE', 'FREE', 'FREE', 'FREE', 'FREE', 'FREE', 'FREE', 'FREE', 'FREE', 'FREE', 'FREE', 'FREE', 'FREE', 'FREE', 'FREE', 'FREE', 'FREE', 'FREE', 'FREE', 'FREE', 'FREE', 'FREE', 'FREE', 'FREE', 'FREE', 'VECTOR', 'FREE', 'FREE', 'FREE', 'FREE', 'FREE', 'VECTOR', 'VECTOR', 'FREE', 'FREE', 'FREE', 'FREE', 'FREE', 'FREE', 'FREE', 'FREE', 'FREE', 'FREE', 'FREE', 'VECTOR', 'FREE', 'FREE', 'FREE', 'FREE', 'FREE', 'FREE', 'FREE', 'VECTOR', 'VECTOR', 'FREE', 'FREE', 'FREE', 'FREE', 'FREE', 'VECTOR', 'FREE', 'FREE', 'FREE', 'FREE', 'FREE', 'FREE', 'FREE', 'FREE', 'FREE', 'FREE', 'FREE', 'FREE', 'FREE', 'FREE', 'FREE', 'FREE', 'FREE', 'FREE', 'FREE', 'FREE', 'FREE', 'FREE', 'FREE', 'FREE', 'FREE', 'FREE', 'FREE', 'FREE', 'FREE', 'FREE', 'FREE', 'FREE', 'FREE', 'FREE', 'FREE', 'FREE', 'FREE', 'FREE', 'FREE', 'FREE', 'FREE', 'FREE', 'FREE', 'FREE', 'FREE', 'FREE', 'FREE', 'FREE', 'FREE', 'FREE', 'FREE']): _p.handle_left_type = _l; _p.handle_right_type = _r
_sp.resolution_u = 32
_sp.use_cyclic_u = True
_sp = cu_curve_023.splines.new('BEZIER'); _sp.bezier_points.add(9)
_sp.bezier_points.foreach_set('co', [0.006833, 0.001977, 0.0, 0.006842, 0.002051, 0.0, 0.008273, 0.001739, 0.0, 0.008326, 0.001664, 0.0, 0.008247, 0.0009803, 0.0, 0.008179, 0.0009199, 0.0, 0.008179, 0.0007577, 0.0, 0.008178, 0.0009199, 0.0, 0.006782, 0.0009414, 0.0, 0.006866, 0.001583, 0.0])
_sp.bezier_points.foreach_set('handle_left', [0.006853, 0.001847, 0.0, 0.006839, 0.002027, 0.0, 0.007796, 0.001843, 0.0, 0.00833, 0.001699, 0.0, 0.008247, 0.0009803, 0.0, 0.008214, 0.0009199, 0.0, 0.008179, 0.0007577, 0.0, 0.008179, 0.0008659, 0.0, 0.007247, 0.0009342, 0.0, 0.006866, 0.001364, 0.0])
_sp.bezier_points.foreach_set('handle_right', [0.006836, 0.002002, 0.0, 0.007319, 0.001947, 0.0, 0.008308, 0.001732, 0.0, 0.008326, 0.001664, 0.0, 0.008243, 0.0009459, 0.0, 0.008179, 0.0009199, 0.0, 0.008179, 0.0008118, 0.0, 0.007713, 0.0009271, 0.0, 0.006835, 0.001149, 0.0, 0.006866, 0.001717, 0.0])
for _p, _l, _r in zip(_sp.bezier_points, ['FREE', 'VECTOR', 'VECTOR', 'FREE', 'FREE', 'FREE', 'FREE', 'VECTOR', 'VECTOR', 'FREE'], ['VECTOR', 'VECTOR', 'FREE', 'FREE', 'FREE', 'FREE', 'VECTOR', 'VECTOR', 'FREE', 'FREE']): _p.handle_left_type = _l; _p.handle_right_type = _r
_sp.resolution_u = 32
_sp.use_cyclic_u = True
_sp = cu_curve_023.splines.new('BEZIER'); _sp.bezier_points.add(11)
_sp.bezier_points.foreach_set('co', [0.004884, -0.002304, 0.0, 0.004822, -0.002372, 0.0, 0.004137, -0.002436, 0.0, 0.00413, -0.002597, 0.0, 0.00413, -0.0026, 0.0, 0.00413, -0.002597, 0.0, 0.00413, -0.002437, 0.0, 0.004063, -0.002381, 0.0, 0.00378, -0.0009441, 0.0, 0.003838, -0.0009387, 0.0, 0.0043, -0.0009816, 0.0, 0.004891, -0.0009108, 0.0])
_sp.bezier_points.foreach_set('handle_left', [0.004884, -0.002304, 0.0, 0.004857, -0.002369, 0.0, 0.004137, -0.002436, 0.0, 0.004132, -0.002543, 0.0, 0.00413, -0.002599, 0.0, 0.00413, -0.002598, 0.0, 0.00413, -0.00249, 0.0, 0.004069, -0.002414, 0.0, 0.00378, -0.0009441, 0.0, 0.003819, -0.0009405, 0.0, 0.004144, -0.0009816, 0.0, 0.0047, -0.0009556, 0.0])
_sp.bezier_points.foreach_set('handle_right', [0.004884, -0.002339, 0.0, 0.004822, -0.002372, 0.0, 0.004134, -0.00249, 0.0, 0.00413, -0.002598, 0.0, 0.00413, -0.002599, 0.0, 0.00413, -0.002543, 0.0, 0.004098, -0.002437, 0.0, 0.004063, -0.002381, 0.0, 0.0038, -0.0009423, 0.0, 0.003989, -0.0009661, 0.0, 0.004502, -0.0009816, 0.0, 0.004891, -0.0009108, 0.0])
for _p, _l, _r in zip(_sp.bezier_points, ['FREE', 'FREE', 'FREE', 'VECTOR', 'VECTOR', 'VECTOR', 'VECTOR', 'FREE', 'FREE', 'VECTOR', 'FREE', 'FREE'], ['FREE', 'FREE', 'VECTOR', 'VECTOR', 'VECTOR', 'VECTOR', 'FREE', 'FREE', 'VECTOR', 'FREE', 'FREE', 'FREE']): _p.handle_left_type = _l; _p.handle_right_type = _r
_sp.resolution_u = 32
_sp.use_cyclic_u = True
_sp = cu_curve_023.splines.new('BEZIER'); _sp.bezier_points.add(6)
_sp.bezier_points.foreach_set('co', [0.007376, -0.0009347, 0.0, 0.007371, -0.001027, 0.0, 0.006885, -0.001513, 0.0, 0.006788, -0.001514, 0.0, 0.005269, -0.0003597, 0.0, 0.005692, 0.0002405, 0.0, 0.006218, 0.000587, 0.0])
_sp.bezier_points.foreach_set('handle_left', [0.007376, -0.0009347, 0.0, 0.007396, -0.001002, 0.0, 0.006885, -0.001513, 0.0, 0.006828, -0.001546, 0.0, 0.005269, -0.0003597, 0.0, 0.005474, 2.209e-05, 0.0, 0.00608, 0.0005201, 0.0])
_sp.bezier_points.foreach_set('handle_right', [0.007398, -0.0009624, 0.0, 0.007371, -0.001027, 0.0, 0.006849, -0.001549, 0.0, 0.006788, -0.001514, 0.0, 0.005336, -0.0002226, 0.0, 0.005846, 0.000394, 0.0, 0.006218, 0.000587, 0.0])
_sp.resolution_u = 32
_sp.use_cyclic_u = True
_sp = cu_curve_023.splines.new('BEZIER'); _sp.bezier_points.add(9)
_sp.bezier_points.foreach_set('co', [0.006497, 0.001583, 0.0, 0.006387, 0.0008991, 0.0, 0.006208, 0.0009397, 0.0, 0.005462, 0.0004705, 0.0, 0.004915, -0.0003549, 0.0, 0.004946, -0.0005169, 0.0, 0.0043, -0.0006131, 0.0, 0.002972, -0.0001636, 0.0, 0.00467, 0.001055, 0.0, 0.006036, 0.002925, 0.0])
_sp.bezier_points.foreach_set('handle_left', [0.006497, 0.002076, 0.0, 0.006458, 0.001117, 0.0, 0.00627, 0.0009645, 0.0, 0.005737, 0.0007456, 0.0, 0.004922, -0.0003368, 0.0, 0.004908, -0.0004723, 0.0, 0.004522, -0.0006131, 0.0, 0.003352, -0.0004539, 0.0, 0.003988, 0.0003723, 0.0, 0.005835, 0.002537, 0.0])
_sp.bezier_points.foreach_set('handle_right', [0.006497, 0.001347, 0.0, 0.006341, 0.0009476, 0.0, 0.006189, 0.0009318, 0.0, 0.005086, 9.46e-05, 0.0, 0.004895, -0.0004113, 0.0, 0.004739, -0.0005801, 0.0, 0.003813, -0.0006131, 0.0, 0.003334, 5.72e-06, 0.0, 0.00539, 0.001774, 0.0, 0.006334, 0.002543, 0.0])
_sp.resolution_u = 32
_sp.use_cyclic_u = True
_sp = cu_curve_023.splines.new('BEZIER'); _sp.bezier_points.add(7)
_sp.bezier_points.foreach_set('co', [0.003897, 0.001962, 0.0, 0.005287, 0.003702, 0.0, 0.00577, 0.003219, 0.0, 0.005558, 0.002824, 0.0, 0.00441, 0.001317, 0.0, 0.002996, 0.0002622, 0.0, 0.002671, 0.000107, 0.0, 0.002181, 0.0005963, 0.0])
_sp.bezier_points.foreach_set('handle_left', [0.003391, 0.001457, 0.0, 0.005023, 0.003327, 0.0, 0.00577, 0.003219, 0.0, 0.005656, 0.002993, 0.0, 0.004948, 0.001854, 0.0, 0.003347, 0.0004473, 0.0, 0.002745, 0.0001383, 0.0, 0.002181, 0.0005963, 0.0])
_sp.bezier_points.foreach_set('handle_right', [0.004403, 0.002469, 0.0, 0.005287, 0.003702, 0.0, 0.005727, 0.00313, 0.0, 0.005328, 0.002427, 0.0, 0.003871, 0.0007777, 0.0, 0.002857, 0.0001888, 0.0, 0.002671, 0.000107, 0.0, 0.002552, 0.0008548, 0.0])
_sp.resolution_u = 32
_sp.use_cyclic_u = True
_sp = cu_curve_023.splines.new('BEZIER'); _sp.bezier_points.add(3)
_sp.bezier_points.foreach_set('co', [-0.009016, 0.01306, 0.0, -0.009749, 0.01343, 0.0, -0.007576, 0.0156, 0.0, -0.007204, 0.01487, 0.0])
_sp.bezier_points.foreach_set('handle_left', [-0.009016, 0.01306, 0.0, -0.009508, 0.0134, 0.0, -0.007576, 0.0156, 0.0, -0.007422, 0.01512, 0.0])
_sp.bezier_points.foreach_set('handle_right', [-0.009263, 0.01328, 0.0, -0.009749, 0.01343, 0.0, -0.007546, 0.01536, 0.0, -0.007204, 0.01487, 0.0])
_sp.resolution_u = 32
_sp.use_cyclic_u = True
_sp = cu_curve_023.splines.new('BEZIER'); _sp.bezier_points.add(3)
_sp.bezier_points.foreach_set('co', [-0.007407, 0.0101, 0.0, -0.00796, 0.01065, 0.0, -0.004797, 0.01381, 0.0, -0.004244, 0.01326, 0.0])
_sp.bezier_points.foreach_set('handle_left', [-0.006353, 0.01115, 0.0, -0.007776, 0.01047, 0.0, -0.005851, 0.01276, 0.0, -0.004428, 0.01345, 0.0])
_sp.bezier_points.foreach_set('handle_right', [-0.007591, 0.01028, 0.0, -0.006905, 0.01171, 0.0, -0.004613, 0.01363, 0.0, -0.005299, 0.01221, 0.0])
for _p, _l, _r in zip(_sp.bezier_points, ['VECTOR', 'VECTOR', 'VECTOR', 'VECTOR'], ['VECTOR', 'VECTOR', 'VECTOR', 'VECTOR']): _p.handle_left_type = _l; _p.handle_right_type = _r
_sp.resolution_u = 32
_sp.use_cyclic_u = True
_sp = cu_curve_023.splines.new('BEZIER'); _sp.bezier_points.add(3)
_sp.bezier_points.foreach_set('co', [-0.0008552, 0.006298, 0.0, 0.001341, 0.004102, 0.0, -0.0008552, 0.001906, 0.0, -0.003052, 0.004102, 0.0])
_sp.bezier_points.foreach_set('handle_left', [-0.002066, 0.006298, 0.0, 0.001341, 0.005312, 0.0, 0.0003561, 0.001906, 0.0, -0.003052, 0.002891, 0.0])
_sp.bezier_points.foreach_set('handle_right', [0.0003561, 0.006298, 0.0, 0.001341, 0.002891, 0.0, -0.002067, 0.001906, 0.0, -0.003052, 0.005313, 0.0])
_sp.resolution_u = 32
_sp.use_cyclic_u = True
_sp = cu_curve_023.splines.new('BEZIER'); _sp.bezier_points.add(33)
_sp.bezier_points.foreach_set('co', [-0.008459, -0.00525, 0.0, -0.008661, -0.004148, 0.0, -0.008569, -0.002898, 0.0, -0.008138, -0.001628, 0.0, -0.007803, -0.001022, 0.0, -0.007619, -0.0007375, 0.0, -0.007573, -0.0006661, 0.0, -0.00752, -0.0005911, 0.0, -0.00742, -0.0004522, 0.0, -0.005671, 0.00158, 0.0, -0.003871, 0.003073, 0.0, -0.003324, 0.00341, 0.0, -0.003279, 0.003267, 0.0, -0.003765, 0.002924, 0.0, -0.005468, 0.001379, 0.0, -0.007157, -0.0006435, 0.0, -0.007256, -0.0007793, 0.0, -0.007301, -0.0008425, 0.0, -0.007348, -0.0009136, 0.0, -0.007534, -0.001197, 0.0, -0.007854, -0.001766, 0.0, -0.008288, -0.00296, 0.0, -0.008423, -0.00414, 0.0, -0.008282, -0.005199, 0.0, -0.007959, -0.006046, 0.0, -0.007762, -0.006371, 0.0, -0.007554, -0.006609, 0.0, -0.00717, -0.006851, 0.0, -0.007015, -0.006898, 0.0, -0.007176, -0.006867, 0.0, -0.007592, -0.00666, 0.0, -0.00772, -0.006559, 0.0, -0.007834, -0.006425, 0.0, -0.008064, -0.006107, 0.0])
_sp.bezier_points.foreach_set('handle_left', [-0.008351, -0.00558, 0.0, -0.008633, -0.004546, 0.0, -0.008653, -0.003326, 0.0, -0.008328, -0.002044, 0.0, -0.007925, -0.00121, 0.0, -0.007619, -0.0007375, 0.0, -0.007588, -0.0006899, 0.0, -0.007538, -0.0006167, 0.0, -0.00742, -0.0004522, 0.0, -0.006281, 0.0009786, 0.0, -0.004437, 0.002685, 0.0, -0.003499, 0.00331, 0.0, -0.003295, 0.003314, 0.0, -0.003596, 0.00305, 0.0, -0.004883, 0.001984, 0.0, -0.006634, 8.586e-05, 0.0, -0.007256, -0.0007793, 0.0, -0.007293, -0.0008289, 0.0, -0.007348, -0.0009136, 0.0, -0.007472, -0.001102, 0.0, -0.007748, -0.001576, 0.0, -0.0082, -0.002556, 0.0, -0.008436, -0.00376, 0.0, -0.008371, -0.004878, 0.0, -0.008085, -0.005806, 0.0, -0.007833, -0.006278, 0.0, -0.007635, -0.006551, 0.0, -0.007265, -0.006808, 0.0, -0.007015, -0.006898, 0.0, -0.007074, -0.006902, 0.0, -0.007424, -0.006772, 0.0, -0.007678, -0.0066, 0.0, -0.007794, -0.006472, 0.0, -0.007985, -0.006223, 0.0])
_sp.bezier_points.foreach_set('handle_right', [-0.008568, -0.00492, 0.0, -0.008693, -0.003749, 0.0, -0.008484, -0.002469, 0.0, -0.008029, -0.001427, 0.0, -0.007803, -0.001022, 0.0, -0.007604, -0.0007137, 0.0, -0.007551, -0.0006317, 0.0, -0.00752, -0.0005911, 0.0, -0.006881, 0.0002865, 0.0, -0.005061, 0.002181, 0.0, -0.00368, 0.003202, 0.0, -0.00331, 0.003362, 0.0, -0.003435, 0.003162, 0.0, -0.004304, 0.00252, 0.0, -0.006048, 0.000769, 0.0, -0.007157, -0.0006435, 0.0, -0.007271, -0.0007999, 0.0, -0.007301, -0.0008425, 0.0, -0.00741, -0.001008, 0.0, -0.007659, -0.001386, 0.0, -0.008034, -0.00216, 0.0, -0.008374, -0.003362, 0.0, -0.008415, -0.004518, 0.0, -0.008192, -0.005518, 0.0, -0.007892, -0.006164, 0.0, -0.007695, -0.006471, 0.0, -0.0074, -0.006728, 0.0, -0.007073, -0.006896, 0.0, -0.007015, -0.006898, 0.0, -0.007277, -0.006833, 0.0, -0.007633, -0.006632, 0.0, -0.00776, -0.006517, 0.0, -0.007915, -0.006335, 0.0, -0.008215, -0.005869, 0.0])
for _p, _l, _r in zip(_sp.bezier_points, ['FREE', 'FREE', 'FREE', 'FREE', 'FREE', 'FREE', 'VECTOR', 'FREE', 'FREE', 'FREE', 'FREE', 'FREE', 'FREE', 'FREE', 'FREE', 'FREE', 'FREE', 'FREE', 'FREE', 'VECTOR', 'FREE', 'FREE', 'FREE', 'FREE', 'FREE', 'FREE', 'FREE', 'FREE', 'FREE', 'FREE', 'FREE', 'FREE', 'FREE', 'FREE'], ['FREE', 'FREE', 'FREE', 'FREE', 'FREE', 'VECTOR', 'FREE', 'FREE', 'FREE', 'FREE', 'FREE', 'FREE', 'FREE', 'FREE', 'FREE', 'FREE', 'FREE', 'FREE', 'VECTOR', 'FREE', 'FREE', 'FREE', 'FREE', 'FREE', 'FREE', 'FREE', 'FREE', 'FREE', 'FREE', 'FREE', 'FREE', 'FREE', 'FREE', 'FREE']): _p.handle_left_type = _l; _p.handle_right_type = _r
_sp.resolution_u = 32
_sp.use_cyclic_u = True
_sp = cu_curve_023.splines.new('BEZIER'); _sp.bezier_points.add(11)
_sp.bezier_points.foreach_set('co', [0.003371, -0.005971, 0.0, 0.005404, -0.005971, 0.0, 0.005703, -0.006269, 0.0, 0.005703, -0.006352, 0.0, 0.005663, -0.006492, 0.0, 0.005601, -0.006482, 0.0, 0.005622, -0.006407, 0.0, 0.005622, -0.006214, 0.0, 0.005459, -0.006051, 0.0, 0.003316, -0.006051, 0.0, 0.003204, -0.006097, 0.0, 0.003141, -0.006087, 0.0])
_sp.bezier_points.foreach_set('handle_left', [0.003277, -0.005971, 0.0, 0.004727, -0.005971, 0.0, 0.005703, -0.006105, 0.0, 0.005703, -0.006352, 0.0, 0.005686, -0.00645, 0.0, 0.005601, -0.006482, 0.0, 0.005622, -0.006434, 0.0, 0.005622, -0.006214, 0.0, 0.005549, -0.006051, 0.0, 0.003316, -0.006051, 0.0, 0.003233, -0.006069, 0.0, 0.003141, -0.006087, 0.0])
_sp.bezier_points.foreach_set('handle_right', [0.004049, -0.005971, 0.0, 0.005569, -0.005971, 0.0, 0.005703, -0.006269, 0.0, 0.005703, -0.006403, 0.0, 0.005663, -0.006492, 0.0, 0.005613, -0.00646, 0.0, 0.005622, -0.006407, 0.0, 0.005622, -0.006124, 0.0, 0.005459, -0.006051, 0.0, 0.003272, -0.006051, 0.0, 0.003204, -0.006097, 0.0, 0.003196, -0.006018, 0.0])
for _p, _l, _r in zip(_sp.bezier_points, ['FREE', 'VECTOR', 'FREE', 'FREE', 'FREE', 'FREE', 'FREE', 'FREE', 'FREE', 'FREE', 'FREE', 'FREE'], ['VECTOR', 'FREE', 'FREE', 'FREE', 'FREE', 'FREE', 'FREE', 'FREE', 'FREE', 'FREE', 'FREE', 'FREE']): _p.handle_left_type = _l; _p.handle_right_type = _r
_sp.resolution_u = 32
_sp.use_cyclic_u = True
_sp = cu_curve_023.splines.new('BEZIER'); _sp.bezier_points.add(13)
_sp.bezier_points.foreach_set('co', [0.006168, -0.007539, 0.0, 0.007047, -0.007539, 0.0, 0.007088, -0.00758, 0.0, 0.007088, -0.007616, 0.0, 0.007047, -0.007657, 0.0, 0.006657, -0.007657, 0.0, 0.006177, -0.007657, 0.0, -0.007752, -0.007657, 0.0, -0.008232, -0.007657, 0.0, -0.008831, -0.007657, 0.0, -0.008871, -0.007616, 0.0, -0.008871, -0.00758, 0.0, -0.008831, -0.007539, 0.0, -0.007269, -0.007539, 0.0])
_sp.bezier_points.foreach_set('handle_left', [0.001689, -0.007539, 0.0, 0.006754, -0.007539, 0.0, 0.007088, -0.007558, 0.0, 0.007088, -0.007616, 0.0, 0.007069, -0.007657, 0.0, 0.006657, -0.007657, 0.0, 0.006337, -0.007657, 0.0, -0.003109, -0.007657, 0.0, -0.008072, -0.007657, 0.0, -0.008631, -0.007657, 0.0, -0.008871, -0.007639, 0.0, -0.008871, -0.00758, 0.0, -0.008853, -0.007539, 0.0, -0.007269, -0.007539, 0.0])
_sp.bezier_points.foreach_set('handle_right', [0.006461, -0.007539, 0.0, 0.007069, -0.007539, 0.0, 0.007088, -0.00758, 0.0, 0.007088, -0.007639, 0.0, 0.007047, -0.007657, 0.0, 0.006497, -0.007657, 0.0, 0.001534, -0.007657, 0.0, -0.007912, -0.007657, 0.0, -0.008432, -0.007657, 0.0, -0.008853, -0.007657, 0.0, -0.008871, -0.007616, 0.0, -0.008871, -0.007558, 0.0, -0.008831, -0.007539, 0.0, -0.00279, -0.007539, 0.0])
for _p, _l, _r in zip(_sp.bezier_points, ['VECTOR', 'VECTOR', 'FREE', 'FREE', 'FREE', 'FREE', 'VECTOR', 'VECTOR', 'VECTOR', 'VECTOR', 'FREE', 'FREE', 'FREE', 'FREE'], ['VECTOR', 'FREE', 'FREE', 'FREE', 'FREE', 'VECTOR', 'VECTOR', 'VECTOR', 'VECTOR', 'FREE', 'FREE', 'FREE', 'FREE', 'VECTOR']): _p.handle_left_type = _l; _p.handle_right_type = _r
_sp.resolution_u = 32
_sp.use_cyclic_u = True
_sp = cu_curve_023.splines.new('BEZIER'); _sp.bezier_points.add(3)
_sp.bezier_points.foreach_set('co', [-0.002559, -0.004475, 0.0, -0.00396, -0.003074, 0.0, -0.002559, -0.001673, 0.0, -0.001157, -0.003074, 0.0])
_sp.bezier_points.foreach_set('handle_left', [-0.001786, -0.004475, 0.0, -0.00396, -0.003846, 0.0, -0.003332, -0.001673, 0.0, -0.001157, -0.002301, 0.0])
_sp.bezier_points.foreach_set('handle_right', [-0.003332, -0.004475, 0.0, -0.00396, -0.002301, 0.0, -0.001786, -0.001673, 0.0, -0.001157, -0.003846, 0.0])
_sp.resolution_u = 32
_sp.use_cyclic_u = True
_sp = cu_curve_023.splines.new('BEZIER'); _sp.bezier_points.add(7)
_sp.bezier_points.foreach_set('co', [0.008573, -0.003313, 0.0, 0.008533, -0.003354, 0.0, 0.000548, -0.003354, 0.0, 0.0005074, -0.003313, 0.0, 0.0005074, -0.003277, 0.0, 0.000548, -0.003236, 0.0, 0.008533, -0.003236, 0.0, 0.008573, -0.003277, 0.0])
_sp.bezier_points.foreach_set('handle_left', [0.008573, -0.003313, 0.0, 0.008555, -0.003354, 0.0, 0.000548, -0.003354, 0.0, 0.0005074, -0.003336, 0.0, 0.0005074, -0.003277, 0.0, 0.0005254, -0.003236, 0.0, 0.008533, -0.003236, 0.0, 0.008573, -0.003254, 0.0])
_sp.bezier_points.foreach_set('handle_right', [0.008573, -0.003336, 0.0, 0.008533, -0.003354, 0.0, 0.0005257, -0.003354, 0.0, 0.0005074, -0.003313, 0.0, 0.0005074, -0.003255, 0.0, 0.000548, -0.003236, 0.0, 0.008555, -0.003236, 0.0, 0.008573, -0.003277, 0.0])
_sp.resolution_u = 32
_sp.use_cyclic_u = True
cu_curve_023.materials.append(mat_svgmat_012)
cu_curve_023.use_path_clamp = True
cu_curve_023.bevel_resolution = 9
cu_curve_023.extrude = 0.0026
cu_curve_023.bevel_depth = 6e-06
cu_curve_023.resolution_u = 32
cu_curve_023.fill_mode = 'BOTH'
cu_curve_026 = bpy.data.curves.new('Curve.026', 'CURVE')
cu_curve_026.dimensions = '2D'
_sp = cu_curve_026.splines.new('BEZIER'); _sp.bezier_points.add(8)
_sp.bezier_points.foreach_set('co', [0.03584, 0.1366, 0.0, 0.03199, 0.1327, 0.0, 0.02879, 0.1315, 0.0, 0.02742, 0.1282, 0.0, 0.02371, 0.1244, 0.0, 0.0254, 0.1244, 0.0, 0.02794, 0.1225, 0.0, 0.03782, 0.1323, 0.0, 0.03584, 0.1351, 0.0])
_sp.bezier_points.foreach_set('handle_left', [0.03584, 0.1366, 0.0, 0.03327, 0.134, 0.0, 0.02955, 0.1323, 0.0, 0.02816, 0.1289, 0.0, 0.02371, 0.1244, 0.0, 0.02478, 0.1247, 0.0, 0.02794, 0.1225, 0.0, 0.03782, 0.1323, 0.0, 0.03643, 0.1341, 0.0])
_sp.bezier_points.foreach_set('handle_right', [0.03456, 0.1353, 0.0, 0.03126, 0.132, 0.0, 0.028, 0.1307, 0.0, 0.02742, 0.1282, 0.0, 0.02371, 0.1244, 0.0, 0.02657, 0.1239, 0.0, 0.02794, 0.1225, 0.0, 0.03709, 0.1332, 0.0, 0.03554, 0.1357, 0.0])
for _p, _l, _r in zip(_sp.bezier_points, ['FREE', 'VECTOR', 'FREE', 'FREE', 'FREE', 'FREE', 'FREE', 'FREE', 'FREE'], ['VECTOR', 'FREE', 'FREE', 'FREE', 'FREE', 'FREE', 'FREE', 'FREE', 'FREE']): _p.handle_left_type = _l; _p.handle_right_type = _r
_sp.use_cyclic_u = True
cu_curve_026.materials.append(mat_greymetal)
cu_curve_026.use_path_clamp = True
cu_curve_026.extrude = 0.014
cu_curve_026.fill_mode = 'BOTH'
cu_curve_039 = bpy.data.curves.new('Curve.039', 'CURVE')
cu_curve_039.dimensions = '2D'
_sp = cu_curve_039.splines.new('BEZIER'); _sp.bezier_points.add(9)
_sp.bezier_points.foreach_set('co', [0.00841, 0.01301, 0.0, 0.007535, 0.01371, 0.0, 0.006435, 0.01357, 0.0, 0.005899, 0.01304, 0.0, 0.005729, 0.01261, 0.0, 0.005814, 0.01177, 0.0, 0.006237, 0.01117, 0.0, 0.00683, 0.01089, 0.0, 0.008382, 0.0116, 0.0, 0.00858, 0.01219, 0.0])
_sp.bezier_points.foreach_set('handle_left', [0.00841, 0.01301, 0.0, 0.007902, 0.0136, 0.0, 0.006773, 0.01377, 0.0, 0.00604, 0.01326, 0.0, 0.005757, 0.01275, 0.0, 0.005814, 0.01177, 0.0, 0.00604, 0.01134, 0.0, 0.006632, 0.01092, 0.0, 0.008072, 0.01109, 0.0, 0.008552, 0.01202, 0.0])
_sp.bezier_points.foreach_set('handle_right', [0.008213, 0.01335, 0.0, 0.007169, 0.01383, 0.0, 0.006209, 0.01346, 0.0, 0.005814, 0.0129, 0.0, 0.005673, 0.01208, 0.0, 0.005899, 0.01154, 0.0, 0.006407, 0.01103, 0.0, 0.007479, 0.01075, 0.0, 0.008495, 0.01179, 0.0, 0.00858, 0.01264, 0.0])
_sp.use_cyclic_u = True
_sp = cu_curve_039.splines.new('BEZIER'); _sp.bezier_points.add(5)
_sp.bezier_points.foreach_set('co', [0.006632, 0.01199, 0.0, 0.006858, 0.01281, 0.0, 0.00731, 0.01287, 0.0, 0.007677, 0.01258, 0.0, 0.007677, 0.01199, 0.0, 0.007451, 0.01177, 0.0])
_sp.bezier_points.foreach_set('handle_left', [0.006802, 0.01171, 0.0, 0.006576, 0.01264, 0.0, 0.007169, 0.01292, 0.0, 0.007592, 0.01273, 0.0, 0.007789, 0.01216, 0.0, 0.007535, 0.01182, 0.0])
_sp.bezier_points.foreach_set('handle_right', [0.006463, 0.01227, 0.0, 0.006999, 0.0129, 0.0, 0.007451, 0.01284, 0.0, 0.007789, 0.01239, 0.0, 0.00762, 0.01191, 0.0, 0.007169, 0.0116, 0.0])
_sp.use_cyclic_u = True
cu_curve_039.materials.append(mat_svgmat_005)
cu_curve_039.use_path_clamp = True
cu_curve_039.extrude = 0.003
cu_curve_039.fill_mode = 'BOTH'
cu_curve_040 = bpy.data.curves.new('Curve.040', 'CURVE')
cu_curve_040.dimensions = '2D'
_sp = cu_curve_040.splines.new('BEZIER'); _sp.bezier_points.add(19)
_sp.bezier_points.foreach_set('co', [0.005645, 0.01188, 0.0, 0.005616, 0.01247, 0.0, 0.003415, 0.01326, 0.0, 0.00714, 0.01907, 0.0, 0.009906, 0.02113, 0.0, 0.01214, 0.02246, 0.0, 0.01442, 0.02373, 0.0, 0.01753, 0.025, 0.0, 0.01998, 0.02568, 0.0, 0.02021, 0.02604, 0.0, 0.01984, 0.02627, 0.0, 0.01781, 0.02565, 0.0, 0.01183, 0.02294, 0.0, 0.01177, 0.02291, 0.0, 0.01171, 0.02288, 0.0, 0.009652, 0.02159, 0.0, 0.007084, 0.01972, 0.0, 0.006322, 0.01905, 0.0, 0.003387, 0.01572, 0.0, 0.00302, 0.01295, 0.0])
_sp.bezier_points.foreach_set('handle_left', [0.003782, 0.01185, 0.0, 0.005626, 0.01227, 0.0, 0.003697, 0.01278, 0.0, 0.004346, 0.01668, 0.0, 0.009229, 0.02065, 0.0, 0.01154, 0.02212, 0.0, 0.0138, 0.02342, 0.0, 0.01682, 0.02475, 0.0, 0.01914, 0.02554, 0.0, 0.02024, 0.02593, 0.0, 0.02007, 0.02633, 0.0, 0.01874, 0.02599, 0.0, 0.01341, 0.02384, 0.0, 0.0118, 0.02291, 0.0, 0.01174, 0.02288, 0.0, 0.009652, 0.02159, 0.0, 0.007902, 0.0204, 0.0, 0.006322, 0.01905, 0.0, 0.004036, 0.01679, 0.0, 0.00254, 0.01377, 0.0])
_sp.bezier_points.foreach_set('handle_right', [0.005635, 0.01208, 0.0, 0.004487, 0.01244, 0.0, 0.002851, 0.01422, 0.0, 0.007733, 0.01955, 0.0, 0.01044, 0.0215, 0.0, 0.01273, 0.0228, 0.0, 0.01518, 0.02407, 0.0, 0.01849, 0.02531, 0.0, 0.02021, 0.02571, 0.0, 0.02018, 0.02621, 0.0, 0.01902, 0.0261, 0.0, 0.01561, 0.02497, 0.0, 0.0118, 0.02294, 0.0, 0.01174, 0.02291, 0.0, 0.01044, 0.02215, 0.0, 0.008721, 0.02097, 0.0, 0.007084, 0.01972, 0.0, 0.004995, 0.01789, 0.0, 0.002738, 0.01462, 0.0, 0.003302, 0.01242, 0.0])
for _p, _l, _r in zip(_sp.bezier_points, ['FREE', 'VECTOR', 'FREE', 'FREE', 'FREE', 'FREE', 'FREE', 'FREE', 'FREE', 'FREE', 'FREE', 'FREE', 'FREE', 'FREE', 'FREE', 'FREE', 'FREE', 'FREE', 'FREE', 'FREE'], ['VECTOR', 'FREE', 'FREE', 'FREE', 'FREE', 'FREE', 'FREE', 'FREE', 'FREE', 'FREE', 'FREE', 'FREE', 'FREE', 'FREE', 'FREE', 'FREE', 'FREE', 'FREE', 'FREE', 'FREE']): _p.handle_left_type = _l; _p.handle_right_type = _r
_sp.use_cyclic_u = True
cu_curve_040.materials.append(mat_svgmat_005)
cu_curve_040.use_path_clamp = True
cu_curve_040.extrude = 0.002
cu_curve_040.fill_mode = 'BOTH'
cu_curve_041 = bpy.data.curves.new('Curve.041', 'CURVE')
cu_curve_041.dimensions = '2D'
_sp = cu_curve_041.splines.new('BEZIER'); _sp.bezier_points.add(15)
_sp.bezier_points.foreach_set('co', [0.008693, 0.01236, 0.0, 0.009934, 0.01273, 0.0, 0.01075, 0.01301, 0.0, 0.01374, 0.01431, 0.0, 0.02139, 0.01933, 0.0, 0.02478, 0.02542, 0.0, 0.02108, 0.0265, 0.0, 0.02077, 0.02616, 0.0, 0.02111, 0.02587, 0.0, 0.02427, 0.0252, 0.0, 0.02063, 0.01936, 0.0, 0.01795, 0.01735, 0.0, 0.01578, 0.016, 0.0, 0.01355, 0.01479, 0.0, 0.01041, 0.01346, 0.0, 0.008608, 0.0129, 0.0])
_sp.bezier_points.foreach_set('handle_left', [0.008693, 0.01236, 0.0, 0.009934, 0.01273, 0.0, 0.01075, 0.01301, 0.0, 0.01267, 0.01377, 0.0, 0.01863, 0.01687, 0.0, 0.02565, 0.02413, 0.0, 0.02306, 0.02672, 0.0, 0.02077, 0.02638, 0.0, 0.02097, 0.02587, 0.0, 0.02385, 0.02596, 0.0, 0.02328, 0.02167, 0.0, 0.01863, 0.01783, 0.0, 0.0164, 0.01634, 0.0, 0.01414, 0.0151, 0.0, 0.01115, 0.01369, 0.0, 0.009088, 0.01304, 0.0])
_sp.bezier_points.foreach_set('handle_right', [0.009172, 0.01247, 0.0, 0.009934, 0.01273, 0.0, 0.01174, 0.01337, 0.0, 0.01572, 0.01529, 0.0, 0.0241, 0.02173, 0.0, 0.02422, 0.02638, 0.0, 0.02094, 0.02647, 0.0, 0.02077, 0.02596, 0.0, 0.02247, 0.02602, 0.0, 0.02495, 0.0241, 0.0, 0.02007, 0.01885, 0.0, 0.01741, 0.01699, 0.0, 0.01518, 0.01566, 0.0, 0.01278, 0.01445, 0.0, 0.009906, 0.01329, 0.0, 0.008608, 0.0129, 0.0])
_sp.use_cyclic_u = True
cu_curve_041.materials.append(mat_svgmat_005)
cu_curve_041.use_path_clamp = True
cu_curve_041.extrude = 0.002
cu_curve_041.fill_mode = 'BOTH'
cu_curve_042 = bpy.data.curves.new('Curve.042', 'CURVE')
cu_curve_042.dimensions = '2D'
_sp = cu_curve_042.splines.new('BEZIER'); _sp.bezier_points.add(9)
_sp.bezier_points.foreach_set('co', [0.008298, 0.01292, 0.0, 0.007507, 0.01354, 0.0, 0.006519, 0.0134, 0.0, 0.00604, 0.01292, 0.0, 0.005899, 0.01253, 0.0, 0.005955, 0.01177, 0.0, 0.00635, 0.01123, 0.0, 0.006886, 0.01098, 0.0, 0.008298, 0.0116, 0.0, 0.008467, 0.01213, 0.0])
_sp.bezier_points.foreach_set('handle_left', [0.008298, 0.01292, 0.0, 0.007846, 0.01346, 0.0, 0.00683, 0.0136, 0.0, 0.006153, 0.01312, 0.0, 0.005927, 0.01267, 0.0, 0.005955, 0.01177, 0.0, 0.006153, 0.0114, 0.0, 0.006689, 0.011, 0.0, 0.008015, 0.01115, 0.0, 0.008467, 0.01196, 0.0])
_sp.bezier_points.foreach_set('handle_right', [0.008128, 0.01323, 0.0, 0.007169, 0.01363, 0.0, 0.006322, 0.01329, 0.0, 0.005955, 0.01281, 0.0, 0.005842, 0.01205, 0.0, 0.00604, 0.01157, 0.0, 0.006519, 0.01109, 0.0, 0.007479, 0.01086, 0.0, 0.008382, 0.01177, 0.0, 0.008439, 0.01261, 0.0])
_sp.use_cyclic_u = True
_sp = cu_curve_042.splines.new('BEZIER'); _sp.bezier_points.add(5)
_sp.bezier_points.foreach_set('co', [0.006463, 0.01191, 0.0, 0.006745, 0.01298, 0.0, 0.007338, 0.01306, 0.0, 0.007818, 0.0127, 0.0, 0.007818, 0.01191, 0.0, 0.007535, 0.01163, 0.0])
_sp.bezier_points.foreach_set('handle_left', [0.006689, 0.01151, 0.0, 0.006378, 0.01278, 0.0, 0.00714, 0.01312, 0.0, 0.007705, 0.01287, 0.0, 0.007959, 0.01216, 0.0, 0.007648, 0.01168, 0.0])
_sp.bezier_points.foreach_set('handle_right', [0.006265, 0.01227, 0.0, 0.006915, 0.01309, 0.0, 0.007535, 0.01301, 0.0, 0.007959, 0.01244, 0.0, 0.007761, 0.01179, 0.0, 0.007169, 0.0114, 0.0])
_sp.use_cyclic_u = True
cu_curve_042.materials.append(mat_svgmat_005)
cu_curve_042.use_path_clamp = True
cu_curve_042.extrude = 0.002
cu_curve_042.fill_mode = 'BOTH'
cu_curve_043 = bpy.data.curves.new('Curve.043', 'CURVE')
cu_curve_043.dimensions = '2D'
_sp = cu_curve_043.splines.new('BEZIER'); _sp.bezier_points.add(23)
_sp.bezier_points.foreach_set('co', [0.02032, 0.02604, 0.0, 0.01984, 0.02638, 0.0, 0.0177, 0.02576, 0.0, 0.01171, 0.02308, 0.0, 0.01166, 0.02305, 0.0, 0.0116, 0.02302, 0.0, 0.009511, 0.02173, 0.0, 0.006886, 0.01975, 0.0, 0.006237, 0.01919, 0.0, 0.003246, 0.0158, 0.0, 0.002822, 0.01287, 0.0, 0.005786, 0.01171, 0.0, 0.005786, 0.01171, 0.0, 0.005701, 0.01211, 0.0, 0.005701, 0.01211, 0.0, 0.005701, 0.0125, 0.0, 0.005701, 0.01253, 0.0, 0.003528, 0.01326, 0.0, 0.007169, 0.01891, 0.0, 0.00985, 0.02091, 0.0, 0.01202, 0.02226, 0.0, 0.01428, 0.02348, 0.0, 0.01736, 0.02477, 0.0, 0.01993, 0.02551, 0.0])
_sp.bezier_points.foreach_set('handle_left', [0.02038, 0.02582, 0.0, 0.02007, 0.02644, 0.0, 0.01863, 0.0261, 0.0, 0.01326, 0.02398, 0.0, 0.01168, 0.02305, 0.0, 0.01163, 0.02302, 0.0, 0.009511, 0.02173, 0.0, 0.007705, 0.02043, 0.0, 0.006237, 0.01919, 0.0, 0.003867, 0.01687, 0.0, 0.002371, 0.01369, 0.0, 0.003951, 0.01168, 0.0, 0.005786, 0.01171, 0.0, 0.005729, 0.01188, 0.0, 0.005701, 0.01211, 0.0, 0.005701, 0.01242, 0.0, 0.005701, 0.01253, 0.0, 0.00381, 0.01278, 0.0, 0.004375, 0.01651, 0.0, 0.009144, 0.02043, 0.0, 0.0114, 0.02192, 0.0, 0.01369, 0.02319, 0.0, 0.01665, 0.02449, 0.0, 0.01911, 0.02537, 0.0])
_sp.bezier_points.foreach_set('handle_right', [0.02029, 0.02627, 0.0, 0.01902, 0.02621, 0.0, 0.01547, 0.02511, 0.0, 0.01168, 0.02308, 0.0, 0.01163, 0.02305, 0.0, 0.01033, 0.02229, 0.0, 0.00858, 0.02111, 0.0, 0.006886, 0.01975, 0.0, 0.004911, 0.01803, 0.0, 0.002596, 0.0147, 0.0, 0.003133, 0.0123, 0.0, 0.005786, 0.01171, 0.0, 0.005729, 0.01188, 0.0, 0.005701, 0.01211, 0.0, 0.005701, 0.0123, 0.0, 0.005701, 0.0125, 0.0, 0.004572, 0.0125, 0.0, 0.002963, 0.01422, 0.0, 0.007761, 0.01938, 0.0, 0.01039, 0.02128, 0.0, 0.01262, 0.0226, 0.0, 0.01504, 0.02382, 0.0, 0.01832, 0.02508, 0.0, 0.02021, 0.02559, 0.0])
_sp.use_cyclic_u = True
cu_curve_043.materials.append(mat_svgmat_005)
cu_curve_043.use_path_clamp = True
cu_curve_043.extrude = 0.003
cu_curve_043.fill_mode = 'BOTH'
cu_curve_044 = bpy.data.curves.new('Curve.044', 'CURVE')
cu_curve_044.dimensions = '2D'
_sp = cu_curve_044.splines.new('BEZIER'); _sp.bezier_points.add(16)
_sp.bezier_points.foreach_set('co', [0.02486, 0.02554, 0.0, 0.02103, 0.02664, 0.0, 0.02063, 0.02619, 0.0, 0.02108, 0.02579, 0.0, 0.02413, 0.02511, 0.0, 0.02049, 0.01947, 0.0, 0.01781, 0.01747, 0.0, 0.01564, 0.01611, 0.0, 0.01341, 0.0149, 0.0, 0.01027, 0.01357, 0.0, 0.00841, 0.01301, 0.0, 0.00858, 0.01219, 0.0, 0.00858, 0.01219, 0.0, 0.01005, 0.01261, 0.0, 0.01087, 0.0129, 0.0, 0.01386, 0.01419, 0.0, 0.02151, 0.01922, 0.0])
_sp.bezier_points.foreach_set('handle_left', [0.02574, 0.02398, 0.0, 0.023, 0.02686, 0.0, 0.02063, 0.02641, 0.0, 0.02086, 0.02576, 0.0, 0.02371, 0.02587, 0.0, 0.02314, 0.02178, 0.0, 0.01849, 0.01795, 0.0, 0.01626, 0.01645, 0.0, 0.014, 0.01521, 0.0, 0.01101, 0.0138, 0.0, 0.00889, 0.01312, 0.0, 0.00858, 0.01247, 0.0, 0.00858, 0.01219, 0.0, 0.01005, 0.01261, 0.0, 0.01087, 0.0129, 0.0, 0.01278, 0.01366, 0.0, 0.01874, 0.01676, 0.0])
_sp.bezier_points.foreach_set('handle_right', [0.0243, 0.0265, 0.0, 0.0208, 0.02661, 0.0, 0.02066, 0.02596, 0.0, 0.02244, 0.02593, 0.0, 0.02469, 0.02396, 0.0, 0.01993, 0.01896, 0.0, 0.01727, 0.0171, 0.0, 0.01504, 0.01577, 0.0, 0.01264, 0.01456, 0.0, 0.009765, 0.0134, 0.0, 0.008552, 0.01275, 0.0, 0.00858, 0.01219, 0.0, 0.00906, 0.01227, 0.0, 0.01005, 0.01261, 0.0, 0.01185, 0.01326, 0.0, 0.01583, 0.01518, 0.0, 0.02419, 0.02161, 0.0])
_sp.use_cyclic_u = True
cu_curve_044.materials.append(mat_svgmat_005)
cu_curve_044.use_path_clamp = True
cu_curve_044.extrude = 0.003
cu_curve_044.fill_mode = 'BOTH'
cu_curve_045 = bpy.data.curves.new('Curve.045', 'CURVE')
cu_curve_045.dimensions = '2D'
_sp = cu_curve_045.splines.new('BEZIER'); _sp.bezier_points.add(9)
_sp.bezier_points.foreach_set('co', [0.02196, 0.01761, 0.0, 0.02179, 0.01651, 0.0, 0.02247, 0.01563, 0.0, 0.0232, 0.01543, 0.0, 0.02365, 0.01552, 0.0, 0.02436, 0.016, 0.0, 0.02464, 0.01668, 0.0, 0.02458, 0.01735, 0.0, 0.0232, 0.01834, 0.0, 0.02258, 0.0182, 0.0])
_sp.bezier_points.foreach_set('handle_left', [0.02196, 0.01761, 0.0, 0.0217, 0.01687, 0.0, 0.02213, 0.01583, 0.0, 0.02295, 0.01543, 0.0, 0.02351, 0.01546, 0.0, 0.02436, 0.016, 0.0, 0.02461, 0.01639, 0.0, 0.02467, 0.01713, 0.0, 0.02379, 0.01834, 0.0, 0.02275, 0.01828, 0.0])
_sp.bezier_points.foreach_set('handle_right', [0.02176, 0.01727, 0.0, 0.0219, 0.01614, 0.0, 0.02269, 0.01549, 0.0, 0.02337, 0.01543, 0.0, 0.02416, 0.01574, 0.0, 0.0245, 0.0162, 0.0, 0.02467, 0.0169, 0.0, 0.02436, 0.01797, 0.0, 0.02297, 0.01834, 0.0, 0.02215, 0.01795, 0.0])
_sp.use_cyclic_u = True
_sp = cu_curve_045.splines.new('BEZIER'); _sp.bezier_points.add(5)
_sp.bezier_points.foreach_set('co', [0.02371, 0.01656, 0.0, 0.02289, 0.01634, 0.0, 0.02261, 0.0167, 0.0, 0.02266, 0.01716, 0.0, 0.0232, 0.01747, 0.0, 0.02351, 0.01738, 0.0])
_sp.bezier_points.foreach_set('handle_left', [0.02388, 0.01685, 0.0, 0.02317, 0.0162, 0.0, 0.02266, 0.01654, 0.0, 0.02258, 0.01701, 0.0, 0.02297, 0.01747, 0.0, 0.0234, 0.01744, 0.0])
_sp.bezier_points.foreach_set('handle_right', [0.02354, 0.01628, 0.0, 0.02275, 0.01642, 0.0, 0.02258, 0.01687, 0.0, 0.02278, 0.01735, 0.0, 0.02331, 0.01747, 0.0, 0.02379, 0.01721, 0.0])
_sp.use_cyclic_u = True
cu_curve_045.materials.append(mat_svgmat_005)
cu_curve_045.use_path_clamp = True
cu_curve_045.extrude = 0.003
cu_curve_045.fill_mode = 'BOTH'
cu_curve_046 = bpy.data.curves.new('Curve.046', 'CURVE')
cu_curve_046.dimensions = '2D'
_sp = cu_curve_046.splines.new('BEZIER'); _sp.bezier_points.add(19)
_sp.bezier_points.foreach_set('co', [0.0243, 0.01577, 0.0, 0.02379, 0.01546, 0.0, 0.02422, 0.01315, 0.0, 0.01733, 0.01346, 0.0, 0.01414, 0.01484, 0.0, 0.01188, 0.01611, 0.0, 0.009652, 0.01747, 0.0, 0.006971, 0.01953, 0.0, 0.005165, 0.0213, 0.0, 0.004713, 0.0213, 0.0, 0.004713, 0.02085, 0.0, 0.006265, 0.01938, 0.0, 0.01163, 0.01558, 0.0, 0.01168, 0.01555, 0.0, 0.01174, 0.01552, 0.0, 0.01389, 0.01436, 0.0, 0.01679, 0.01309, 0.0, 0.01775, 0.01275, 0.0, 0.0221, 0.01191, 0.0, 0.02467, 0.01295, 0.0])
_sp.bezier_points.foreach_set('handle_left', [0.02526, 0.01419, 0.0, 0.02396, 0.01557, 0.0, 0.0245, 0.01363, 0.0, 0.0208, 0.01225, 0.0, 0.01493, 0.01448, 0.0, 0.01247, 0.01574, 0.0, 0.01022, 0.0171, 0.0, 0.007564, 0.01902, 0.0, 0.005701, 0.02065, 0.0, 0.004798, 0.02139, 0.0, 0.004544, 0.02102, 0.0, 0.005503, 0.02006, 0.0, 0.01005, 0.01648, 0.0, 0.01166, 0.01555, 0.0, 0.01171, 0.01552, 0.0, 0.01389, 0.01436, 0.0, 0.0158, 0.01346, 0.0, 0.01775, 0.01275, 0.0, 0.02086, 0.01191, 0.0, 0.02422, 0.01216, 0.0])
_sp.bezier_points.foreach_set('handle_right', [0.02413, 0.01567, 0.0, 0.02438, 0.0145, 0.0, 0.02365, 0.01219, 0.0, 0.01662, 0.01371, 0.0, 0.01355, 0.01515, 0.0, 0.01129, 0.01645, 0.0, 0.008975, 0.01795, 0.0, 0.006209, 0.0202, 0.0, 0.005024, 0.02147, 0.0, 0.0046, 0.02119, 0.0, 0.005278, 0.02023, 0.0, 0.007959, 0.0178, 0.0, 0.01166, 0.01558, 0.0, 0.01171, 0.01555, 0.0, 0.01301, 0.01479, 0.0, 0.0149, 0.01385, 0.0, 0.01679, 0.01309, 0.0, 0.01942, 0.01219, 0.0, 0.02337, 0.01191, 0.0, 0.02501, 0.01349, 0.0])
for _p, _l, _r in zip(_sp.bezier_points, ['FREE', 'VECTOR', 'FREE', 'FREE', 'FREE', 'FREE', 'FREE', 'FREE', 'FREE', 'FREE', 'FREE', 'FREE', 'FREE', 'FREE', 'FREE', 'FREE', 'FREE', 'FREE', 'FREE', 'FREE'], ['VECTOR', 'FREE', 'FREE', 'FREE', 'FREE', 'FREE', 'FREE', 'FREE', 'FREE', 'FREE', 'FREE', 'FREE', 'FREE', 'FREE', 'FREE', 'FREE', 'FREE', 'FREE', 'FREE', 'FREE']): _p.handle_left_type = _l; _p.handle_right_type = _r
_sp.use_cyclic_u = True
cu_curve_046.materials.append(mat_svgmat_005)
cu_curve_046.use_path_clamp = True
cu_curve_046.extrude = 0.002
cu_curve_046.fill_mode = 'BOTH'
cu_curve_047 = bpy.data.curves.new('Curve.047', 'CURVE')
cu_curve_047.dimensions = '2D'
_sp = cu_curve_047.splines.new('BEZIER'); _sp.bezier_points.add(15)
_sp.bezier_points.foreach_set('co', [0.02235, 0.01817, 0.0, 0.02142, 0.01905, 0.0, 0.02077, 0.01961, 0.0, 0.01815, 0.02156, 0.0, 0.009991, 0.02565, 0.0, 0.002992, 0.02554, 0.0, 0.003923, 0.02178, 0.0, 0.004375, 0.0217, 0.0, 0.004459, 0.02212, 0.0, 0.003471, 0.0252, 0.0, 0.01036, 0.02497, 0.0, 0.01343, 0.02365, 0.0, 0.01569, 0.02243, 0.0, 0.01787, 0.02111, 0.0, 0.02057, 0.01905, 0.0, 0.02196, 0.01775, 0.0])
_sp.bezier_points.foreach_set('handle_left', [0.02235, 0.01817, 0.0, 0.02142, 0.01905, 0.0, 0.02077, 0.01961, 0.0, 0.01916, 0.02088, 0.0, 0.01349, 0.02449, 0.0, 0.003697, 0.02695, 0.0, 0.002709, 0.02339, 0.0, 0.004177, 0.02156, 0.0, 0.004516, 0.02201, 0.0, 0.00302, 0.02444, 0.0, 0.007027, 0.02613, 0.0, 0.01267, 0.02401, 0.0, 0.0151, 0.0228, 0.0, 0.0173, 0.02147, 0.0, 0.02001, 0.01958, 0.0, 0.02162, 0.01812, 0.0])
_sp.bezier_points.foreach_set('handle_right', [0.02201, 0.01854, 0.0, 0.02142, 0.01905, 0.0, 0.01998, 0.02029, 0.0, 0.01631, 0.02277, 0.0, 0.006576, 0.02678, 0.0, 0.002427, 0.02458, 0.0, 0.004008, 0.02167, 0.0, 0.004544, 0.02181, 0.0, 0.003641, 0.02322, 0.0, 0.004092, 0.02633, 0.0, 0.01106, 0.02472, 0.0, 0.01403, 0.02334, 0.0, 0.01628, 0.02209, 0.0, 0.01854, 0.02063, 0.0, 0.02097, 0.01868, 0.0, 0.02196, 0.01775, 0.0])
_sp.use_cyclic_u = True
cu_curve_047.materials.append(mat_svgmat_005)
cu_curve_047.use_path_clamp = True
cu_curve_047.extrude = 0.002
cu_curve_047.fill_mode = 'BOTH'
cu_curve_048 = bpy.data.curves.new('Curve.048', 'CURVE')
cu_curve_048.dimensions = '2D'
_sp = cu_curve_048.splines.new('BEZIER'); _sp.bezier_points.add(9)
_sp.bezier_points.foreach_set('co', [0.02207, 0.01752, 0.0, 0.02193, 0.01651, 0.0, 0.02255, 0.01572, 0.0, 0.0232, 0.01555, 0.0, 0.02362, 0.0156, 0.0, 0.02424, 0.01606, 0.0, 0.0245, 0.01665, 0.0, 0.02444, 0.01724, 0.0, 0.0232, 0.01814, 0.0, 0.02263, 0.018, 0.0])
_sp.bezier_points.foreach_set('handle_left', [0.02207, 0.01752, 0.0, 0.02184, 0.01685, 0.0, 0.02224, 0.01589, 0.0, 0.02297, 0.01555, 0.0, 0.02348, 0.01558, 0.0, 0.02424, 0.01606, 0.0, 0.02447, 0.01642, 0.0, 0.02453, 0.01707, 0.0, 0.02374, 0.01814, 0.0, 0.02278, 0.01809, 0.0])
_sp.bezier_points.foreach_set('handle_right', [0.02187, 0.01721, 0.0, 0.02201, 0.01617, 0.0, 0.02275, 0.0156, 0.0, 0.02334, 0.01555, 0.0, 0.02407, 0.0158, 0.0, 0.02438, 0.01622, 0.0, 0.02453, 0.01685, 0.0, 0.02424, 0.0178, 0.0, 0.023, 0.01814, 0.0, 0.02227, 0.01783, 0.0])
_sp.use_cyclic_u = True
_sp = cu_curve_048.splines.new('BEZIER'); _sp.bezier_points.add(5)
_sp.bezier_points.foreach_set('co', [0.02388, 0.01648, 0.0, 0.0228, 0.0162, 0.0, 0.02244, 0.01668, 0.0, 0.02252, 0.01727, 0.0, 0.0232, 0.01766, 0.0, 0.02359, 0.01755, 0.0])
_sp.bezier_points.foreach_set('handle_left', [0.0241, 0.01685, 0.0, 0.02317, 0.01597, 0.0, 0.02249, 0.01648, 0.0, 0.02241, 0.0171, 0.0, 0.02292, 0.01766, 0.0, 0.02348, 0.01764, 0.0])
_sp.bezier_points.foreach_set('handle_right', [0.02368, 0.01611, 0.0, 0.02263, 0.01631, 0.0, 0.02238, 0.01687, 0.0, 0.02266, 0.01752, 0.0, 0.02334, 0.01766, 0.0, 0.02396, 0.01733, 0.0])
_sp.use_cyclic_u = True
cu_curve_048.materials.append(mat_svgmat_005)
cu_curve_048.use_path_clamp = True
cu_curve_048.extrude = 0.002
cu_curve_048.fill_mode = 'BOTH'
cu_curve_049 = bpy.data.curves.new('Curve.049', 'CURVE')
cu_curve_049.dimensions = '2D'
_sp = cu_curve_049.splines.new('BEZIER'); _sp.bezier_points.add(23)
_sp.bezier_points.foreach_set('co', [0.004685, 0.02136, 0.0, 0.004629, 0.02077, 0.0, 0.006237, 0.01922, 0.0, 0.0116, 0.01541, 0.0, 0.01166, 0.01538, 0.0, 0.01171, 0.01535, 0.0, 0.01386, 0.01419, 0.0, 0.01688, 0.0129, 0.0, 0.0177, 0.01261, 0.0, 0.02213, 0.01174, 0.0, 0.02486, 0.01284, 0.0, 0.02438, 0.01597, 0.0, 0.02438, 0.01597, 0.0, 0.02407, 0.01569, 0.0, 0.02407, 0.01569, 0.0, 0.02374, 0.01549, 0.0, 0.02371, 0.01549, 0.0, 0.02416, 0.01326, 0.0, 0.01744, 0.0136, 0.0, 0.01437, 0.01493, 0.0, 0.01211, 0.01614, 0.0, 0.009934, 0.01749, 0.0, 0.007253, 0.01953, 0.0, 0.005334, 0.02139, 0.0])
_sp.bezier_points.foreach_set('handle_left', [0.004854, 0.02153, 0.0, 0.004487, 0.02094, 0.0, 0.005475, 0.01986, 0.0, 0.01002, 0.01631, 0.0, 0.01163, 0.01538, 0.0, 0.01168, 0.01535, 0.0, 0.01386, 0.01419, 0.0, 0.01589, 0.01326, 0.0, 0.0177, 0.01261, 0.0, 0.02088, 0.01174, 0.0, 0.02441, 0.01205, 0.0, 0.02534, 0.01439, 0.0, 0.02438, 0.01597, 0.0, 0.02427, 0.01583, 0.0, 0.02407, 0.01569, 0.0, 0.02379, 0.01552, 0.0, 0.02371, 0.01549, 0.0, 0.02444, 0.01374, 0.0, 0.02094, 0.01236, 0.0, 0.01513, 0.01456, 0.0, 0.0127, 0.01577, 0.0, 0.01047, 0.01713, 0.0, 0.007846, 0.01902, 0.0, 0.00587, 0.02074, 0.0])
_sp.bezier_points.foreach_set('handle_right', [0.004516, 0.02122, 0.0, 0.005193, 0.02015, 0.0, 0.007931, 0.01764, 0.0, 0.01163, 0.01541, 0.0, 0.01168, 0.01538, 0.0, 0.01298, 0.01462, 0.0, 0.01487, 0.01369, 0.0, 0.01688, 0.0129, 0.0, 0.01936, 0.01205, 0.0, 0.0234, 0.01174, 0.0, 0.02517, 0.0134, 0.0, 0.02438, 0.01597, 0.0, 0.02427, 0.01583, 0.0, 0.02407, 0.01569, 0.0, 0.0239, 0.01558, 0.0, 0.02374, 0.01549, 0.0, 0.0243, 0.01453, 0.0, 0.02359, 0.0123, 0.0, 0.01674, 0.01385, 0.0, 0.01377, 0.01524, 0.0, 0.01151, 0.01648, 0.0, 0.009257, 0.01797, 0.0, 0.006491, 0.0202, 0.0, 0.005137, 0.0215, 0.0])
_sp.use_cyclic_u = True
cu_curve_049.materials.append(mat_svgmat_005)
cu_curve_049.use_path_clamp = True
cu_curve_049.extrude = 0.003
cu_curve_049.fill_mode = 'BOTH'
cu_curve_050 = bpy.data.curves.new('Curve.050', 'CURVE')
cu_curve_050.dimensions = '2D'
_sp = cu_curve_050.splines.new('BEZIER'); _sp.bezier_points.add(16)
_sp.bezier_points.foreach_set('co', [0.002851, 0.02556, 0.0, 0.003838, 0.0217, 0.0, 0.004431, 0.02159, 0.0, 0.004544, 0.02218, 0.0, 0.003584, 0.02514, 0.0, 0.0103, 0.0248, 0.0, 0.01338, 0.02348, 0.0, 0.01564, 0.02226, 0.0, 0.01781, 0.02094, 0.0, 0.02052, 0.01891, 0.0, 0.02193, 0.01758, 0.0, 0.02255, 0.01814, 0.0, 0.02255, 0.01814, 0.0, 0.02145, 0.01919, 0.0, 0.0208, 0.01975, 0.0, 0.01818, 0.0217, 0.0, 0.01002, 0.02579, 0.0])
_sp.bezier_points.foreach_set('handle_left', [0.003754, 0.02712, 0.0, 0.002625, 0.02331, 0.0, 0.004233, 0.02144, 0.0, 0.004685, 0.02198, 0.0, 0.003161, 0.02441, 0.0, 0.006943, 0.02596, 0.0, 0.01262, 0.02384, 0.0, 0.01504, 0.02263, 0.0, 0.01724, 0.0213, 0.0, 0.01995, 0.01941, 0.0, 0.02159, 0.01792, 0.0, 0.0223, 0.018, 0.0, 0.02255, 0.01814, 0.0, 0.02145, 0.01919, 0.0, 0.0208, 0.01975, 0.0, 0.01919, 0.02102, 0.0, 0.01352, 0.02463, 0.0])
_sp.bezier_points.foreach_set('handle_right', [0.002286, 0.02461, 0.0, 0.003979, 0.0215, 0.0, 0.004629, 0.02173, 0.0, 0.003725, 0.02328, 0.0, 0.00429, 0.02621, 0.0, 0.01101, 0.02455, 0.0, 0.01397, 0.02317, 0.0, 0.01623, 0.02192, 0.0, 0.01849, 0.02046, 0.0, 0.02091, 0.01854, 0.0, 0.0221, 0.01783, 0.0, 0.02255, 0.01814, 0.0, 0.02224, 0.01851, 0.0, 0.02145, 0.01919, 0.0, 0.02001, 0.02043, 0.0, 0.01637, 0.02291, 0.0, 0.006604, 0.02692, 0.0])
_sp.use_cyclic_u = True
cu_curve_050.materials.append(mat_svgmat_005)
cu_curve_050.use_path_clamp = True
cu_curve_050.extrude = 0.003
cu_curve_050.fill_mode = 'BOTH'
cu_curve_051 = bpy.data.curves.new('Curve.051', 'CURVE')
cu_curve_051.dimensions = '2D'
_sp = cu_curve_051.splines.new('BEZIER'); _sp.bezier_points.add(9)
_sp.bezier_points.foreach_set('co', [0.01118, 0.02706, 0.0, 0.01222, 0.02748, 0.0, 0.01264, 0.0285, 0.0, 0.01245, 0.02923, 0.0, 0.01216, 0.0296, 0.0, 0.0114, 0.02997, 0.0, 0.01067, 0.02988, 0.0, 0.0101, 0.02951, 0.0, 0.009906, 0.02782, 0.0, 0.01033, 0.02734, 0.0])
_sp.bezier_points.foreach_set('handle_left', [0.01118, 0.02706, 0.0, 0.01194, 0.0272, 0.0, 0.01264, 0.0281, 0.0, 0.01259, 0.02901, 0.0, 0.01228, 0.02949, 0.0, 0.0114, 0.02997, 0.0, 0.01092, 0.02997, 0.0, 0.01027, 0.02968, 0.0, 0.009624, 0.02833, 0.0, 0.01019, 0.02745, 0.0])
_sp.bezier_points.foreach_set('handle_right', [0.01157, 0.02703, 0.0, 0.0125, 0.02777, 0.0, 0.01264, 0.02875, 0.0, 0.01236, 0.02937, 0.0, 0.01174, 0.02994, 0.0, 0.01118, 0.02999, 0.0, 0.01044, 0.0298, 0.0, 0.009652, 0.02901, 0.0, 0.01002, 0.02762, 0.0, 0.01078, 0.02709, 0.0])
_sp.use_cyclic_u = True
_sp = cu_curve_051.splines.new('BEZIER'); _sp.bezier_points.add(5)
_sp.bezier_points.foreach_set('co', [0.01123, 0.02909, 0.0, 0.01183, 0.02847, 0.0, 0.01166, 0.02805, 0.0, 0.01123, 0.02788, 0.0, 0.01072, 0.02819, 0.0, 0.01064, 0.0285, 0.0])
_sp.bezier_points.foreach_set('handle_left', [0.01089, 0.02912, 0.0, 0.01183, 0.02881, 0.0, 0.01177, 0.02816, 0.0, 0.0114, 0.02788, 0.0, 0.01081, 0.02799, 0.0, 0.01064, 0.02839, 0.0])
_sp.bezier_points.foreach_set('handle_right', [0.01154, 0.02909, 0.0, 0.01183, 0.0283, 0.0, 0.01154, 0.02793, 0.0, 0.01101, 0.02788, 0.0, 0.01067, 0.02827, 0.0, 0.01061, 0.02884, 0.0])
_sp.use_cyclic_u = True
cu_curve_051.materials.append(mat_svgmat_005)
cu_curve_051.use_path_clamp = True
cu_curve_051.extrude = 0.003
cu_curve_051.fill_mode = 'BOTH'
cu_curve_052 = bpy.data.curves.new('Curve.052', 'CURVE')
cu_curve_052.dimensions = '2D'
_sp = cu_curve_052.splines.new('BEZIER'); _sp.bezier_points.add(19)
_sp.bezier_points.foreach_set('co', [0.01163, 0.02999, 0.0, 0.01214, 0.02971, 0.0, 0.01394, 0.03121, 0.0, 0.01705, 0.02506, 0.0, 0.01741, 0.02161, 0.0, 0.01741, 0.01902, 0.0, 0.01733, 0.01642, 0.0, 0.01685, 0.01309, 0.0, 0.0162, 0.01064, 0.0, 0.0164, 0.01024, 0.0, 0.01679, 0.01044, 0.0, 0.0173, 0.0125, 0.0, 0.01798, 0.01905, 0.0, 0.01798, 0.0191, 0.0, 0.01798, 0.01916, 0.0, 0.01792, 0.02159, 0.0, 0.01761, 0.02475, 0.0, 0.0175, 0.02579, 0.0, 0.01612, 0.02999, 0.0, 0.01394, 0.03172, 0.0])
_sp.bezier_points.foreach_set('handle_left', [0.01253, 0.03163, 0.0, 0.01197, 0.02981, 0.0, 0.01338, 0.03121, 0.0, 0.0164, 0.02867, 0.0, 0.01736, 0.02246, 0.0, 0.01744, 0.01972, 0.0, 0.01739, 0.0171, 0.0, 0.01699, 0.01385, 0.0, 0.01648, 0.01143, 0.0, 0.01628, 0.01027, 0.0, 0.01671, 0.01021, 0.0, 0.0171, 0.01154, 0.0, 0.01798, 0.01724, 0.0, 0.01798, 0.01907, 0.0, 0.01798, 0.01916, 0.0, 0.01792, 0.02159, 0.0, 0.01778, 0.0237, 0.0, 0.0175, 0.02579, 0.0, 0.01671, 0.02889, 0.0, 0.01485, 0.03172, 0.0])
_sp.bezier_points.foreach_set('handle_right', [0.0118, 0.0299, 0.0, 0.01267, 0.0307, 0.0, 0.01504, 0.03121, 0.0, 0.01716, 0.02432, 0.0, 0.01744, 0.02097, 0.0, 0.01741, 0.01834, 0.0, 0.01724, 0.0156, 0.0, 0.01665, 0.01211, 0.0, 0.01612, 0.01041, 0.0, 0.01657, 0.01019, 0.0, 0.01705, 0.01123, 0.0, 0.01784, 0.01476, 0.0, 0.01798, 0.01907, 0.0, 0.01798, 0.01913, 0.0, 0.01798, 0.02063, 0.0, 0.01787, 0.02271, 0.0, 0.01761, 0.02475, 0.0, 0.01716, 0.02751, 0.0, 0.01549, 0.03112, 0.0, 0.01326, 0.03174, 0.0])
for _p, _l, _r in zip(_sp.bezier_points, ['FREE', 'VECTOR', 'FREE', 'FREE', 'FREE', 'FREE', 'FREE', 'FREE', 'FREE', 'FREE', 'FREE', 'FREE', 'FREE', 'FREE', 'FREE', 'FREE', 'FREE', 'FREE', 'FREE', 'FREE'], ['VECTOR', 'FREE', 'FREE', 'FREE', 'FREE', 'FREE', 'FREE', 'FREE', 'FREE', 'FREE', 'FREE', 'FREE', 'FREE', 'FREE', 'FREE', 'FREE', 'FREE', 'FREE', 'FREE', 'FREE']): _p.handle_left_type = _l; _p.handle_right_type = _r
_sp.use_cyclic_u = True
cu_curve_052.materials.append(mat_svgmat_005)
cu_curve_052.use_path_clamp = True
cu_curve_052.extrude = 0.002
cu_curve_052.fill_mode = 'BOTH'
cu_curve_053 = bpy.data.curves.new('Curve.053', 'CURVE')
cu_curve_053.dimensions = '2D'
_sp = cu_curve_053.splines.new('BEZIER'); _sp.bezier_points.add(8)
_sp.bezier_points.foreach_set('co', [0.01019, 0.02037, 0.0, 0.01019, 0.02173, 0.0, 0.01058, 0.02511, 0.0, 0.01101, 0.02695, 0.0, 0.01047, 0.02712, 0.0, 0.01016, 0.02587, 0.0, 0.009991, 0.02503, 0.0, 0.009596, 0.02181, 0.0, 0.009539, 0.0204, 0.0])
_sp.bezier_points.foreach_set('handle_left', [0.01008, 0.02001, 0.0, 0.01019, 0.02119, 0.0, 0.01044, 0.02435, 0.0, 0.01089, 0.02647, 0.0, 0.01047, 0.02712, 0.0, 0.01016, 0.02587, 0.0, 0.009991, 0.02503, 0.0, 0.00968, 0.023, 0.0, 0.009568, 0.02102, 0.0])
_sp.bezier_points.foreach_set('handle_right', [0.01022, 0.02097, 0.0, 0.01027, 0.02255, 0.0, 0.0107, 0.02565, 0.0, 0.01101, 0.02695, 0.0, 0.01033, 0.02664, 0.0, 0.01016, 0.02587, 0.0, 0.009793, 0.02401, 0.0, 0.009568, 0.0213, 0.0, 0.009624, 0.02009, 0.0])
_sp.use_cyclic_u = True
cu_curve_053.materials.append(mat_svgmat_005)
cu_curve_053.use_path_clamp = True
cu_curve_053.extrude = 0.002
cu_curve_053.fill_mode = 'BOTH'
cu_curve_054 = bpy.data.curves.new('Curve.054', 'CURVE')
cu_curve_054.dimensions = '2D'
_sp = cu_curve_054.splines.new('BEZIER'); _sp.bezier_points.add(10)
_sp.bezier_points.foreach_set('co', [0.01628, 0.009735, 0.0, 0.01589, 0.009594, 0.0, 0.01369, 0.007224, 0.0, 0.0105, 0.01332, 0.0, 0.01013, 0.01665, 0.0, 0.01008, 0.01879, 0.0, 0.01008, 0.01919, 0.0, 0.009511, 0.01919, 0.0, 0.01005, 0.01267, 0.0, 0.0136, 0.006659, 0.0, 0.0164, 0.009312, 0.0])
_sp.bezier_points.foreach_set('handle_left', [0.01648, 0.009622, 0.0, 0.01595, 0.009707, 0.0, 0.01456, 0.007195, 0.0, 0.01115, 0.009848, 0.0, 0.01022, 0.0158, 0.0, 0.01008, 0.01812, 0.0, 0.01008, 0.0191, 0.0, 0.009596, 0.01953, 0.0, 0.009568, 0.01518, 0.0, 0.01202, 0.006546, 0.0, 0.01561, 0.007477, 0.0])
_sp.bezier_points.foreach_set('handle_right', [0.01612, 0.009819, 0.0, 0.01532, 0.008352, 0.0, 0.01242, 0.007195, 0.0, 0.01036, 0.01405, 0.0, 0.0101, 0.0173, 0.0, 0.01008, 0.01888, 0.0, 0.01005, 0.01953, 0.0, 0.009483, 0.01724, 0.0, 0.01075, 0.009142, 0.0, 0.01473, 0.006659, 0.0, 0.01648, 0.009453, 0.0])
_sp.use_cyclic_u = True
cu_curve_054.materials.append(mat_svgmat_005)
cu_curve_054.use_path_clamp = True
cu_curve_054.extrude = 0.002
cu_curve_054.fill_mode = 'BOTH'
cu_curve_055 = bpy.data.curves.new('Curve.055', 'CURVE')
cu_curve_055.dimensions = '2D'
_sp = cu_curve_055.splines.new('BEZIER'); _sp.bezier_points.add(9)
_sp.bezier_points.foreach_set('co', [0.01118, 0.0272, 0.0, 0.01211, 0.02757, 0.0, 0.0125, 0.0285, 0.0, 0.01233, 0.02915, 0.0, 0.01208, 0.02946, 0.0, 0.01137, 0.0298, 0.0, 0.01072, 0.02971, 0.0, 0.01022, 0.02937, 0.0, 0.01005, 0.02785, 0.0, 0.01044, 0.02743, 0.0])
_sp.bezier_points.foreach_set('handle_left', [0.01118, 0.0272, 0.0, 0.01188, 0.02734, 0.0, 0.0125, 0.02813, 0.0, 0.01245, 0.02895, 0.0, 0.01216, 0.02937, 0.0, 0.01137, 0.0298, 0.0, 0.01095, 0.0298, 0.0, 0.01036, 0.02951, 0.0, 0.009793, 0.0283, 0.0, 0.0103, 0.02751, 0.0])
_sp.bezier_points.foreach_set('handle_right', [0.01151, 0.0272, 0.0, 0.01236, 0.02782, 0.0, 0.0125, 0.02872, 0.0, 0.01228, 0.02926, 0.0, 0.01168, 0.02977, 0.0, 0.01118, 0.02983, 0.0, 0.01053, 0.02966, 0.0, 0.009822, 0.02892, 0.0, 0.01013, 0.02768, 0.0, 0.01084, 0.0272, 0.0])
_sp.use_cyclic_u = True
_sp = cu_curve_055.splines.new('BEZIER'); _sp.bezier_points.add(5)
_sp.bezier_points.foreach_set('co', [0.01123, 0.02929, 0.0, 0.01202, 0.0285, 0.0, 0.0118, 0.02793, 0.0, 0.01123, 0.02771, 0.0, 0.01056, 0.0281, 0.0, 0.01044, 0.0285, 0.0])
_sp.bezier_points.foreach_set('handle_left', [0.01078, 0.02929, 0.0, 0.01202, 0.02892, 0.0, 0.01194, 0.0281, 0.0, 0.01146, 0.02771, 0.0, 0.0107, 0.02788, 0.0, 0.01044, 0.02839, 0.0])
_sp.bezier_points.foreach_set('handle_right', [0.01166, 0.02929, 0.0, 0.01202, 0.0283, 0.0, 0.01166, 0.02779, 0.0, 0.01095, 0.02771, 0.0, 0.01047, 0.02825, 0.0, 0.01044, 0.02895, 0.0])
_sp.use_cyclic_u = True
cu_curve_055.materials.append(mat_svgmat_005)
cu_curve_055.use_path_clamp = True
cu_curve_055.extrude = 0.002
cu_curve_055.fill_mode = 'BOTH'
cu_curve_056 = bpy.data.curves.new('Curve.056', 'CURVE')
cu_curve_056.dimensions = '2D'
_sp = cu_curve_056.splines.new('BEZIER'); _sp.bezier_points.add(23)
_sp.bezier_points.foreach_set('co', [0.0164, 0.01016, 0.0, 0.01693, 0.01041, 0.0, 0.0175, 0.01258, 0.0, 0.01818, 0.01913, 0.0, 0.01818, 0.01919, 0.0, 0.01818, 0.01924, 0.0, 0.01812, 0.02167, 0.0, 0.01775, 0.02494, 0.0, 0.01761, 0.02579, 0.0, 0.0162, 0.03008, 0.0, 0.01389, 0.03191, 0.0, 0.0114, 0.02994, 0.0, 0.0114, 0.02994, 0.0, 0.0118, 0.0298, 0.0, 0.0118, 0.0298, 0.0, 0.01214, 0.02957, 0.0, 0.01216, 0.02954, 0.0, 0.01389, 0.03104, 0.0, 0.01691, 0.02503, 0.0, 0.01727, 0.0217, 0.0, 0.01733, 0.01913, 0.0, 0.01724, 0.01656, 0.0, 0.01679, 0.01323, 0.0, 0.01612, 0.01064, 0.0])
_sp.bezier_points.foreach_set('handle_left', [0.01617, 0.01024, 0.0, 0.01688, 0.01019, 0.0, 0.0173, 0.0116, 0.0, 0.01818, 0.01733, 0.0, 0.01818, 0.01916, 0.0, 0.01818, 0.01924, 0.0, 0.01812, 0.02167, 0.0, 0.01792, 0.0239, 0.0, 0.01761, 0.02579, 0.0, 0.01682, 0.02901, 0.0, 0.01482, 0.03191, 0.0, 0.01228, 0.03155, 0.0, 0.0114, 0.02994, 0.0, 0.0116, 0.02991, 0.0, 0.0118, 0.0298, 0.0, 0.01208, 0.02963, 0.0, 0.01216, 0.02954, 0.0, 0.01332, 0.03104, 0.0, 0.01626, 0.02867, 0.0, 0.01722, 0.02255, 0.0, 0.01736, 0.01984, 0.0, 0.01727, 0.01724, 0.0, 0.01693, 0.014, 0.0, 0.01643, 0.01143, 0.0])
_sp.bezier_points.foreach_set('handle_right', [0.01662, 0.01007, 0.0, 0.01719, 0.0112, 0.0, 0.01803, 0.01484, 0.0, 0.01818, 0.01916, 0.0, 0.01818, 0.01922, 0.0, 0.01818, 0.02071, 0.0, 0.01806, 0.0228, 0.0, 0.01775, 0.02494, 0.0, 0.01727, 0.02751, 0.0, 0.01558, 0.03121, 0.0, 0.01324, 0.03191, 0.0, 0.0114, 0.02994, 0.0, 0.01157, 0.02991, 0.0, 0.0118, 0.0298, 0.0, 0.01197, 0.02971, 0.0, 0.01214, 0.02957, 0.0, 0.0127, 0.03053, 0.0, 0.01499, 0.03104, 0.0, 0.01702, 0.02429, 0.0, 0.0173, 0.02105, 0.0, 0.01733, 0.01845, 0.0, 0.01716, 0.01574, 0.0, 0.0166, 0.01225, 0.0, 0.01606, 0.0105, 0.0])
_sp.use_cyclic_u = True
cu_curve_056.materials.append(mat_svgmat_005)
cu_curve_056.use_path_clamp = True
cu_curve_056.extrude = 0.003
cu_curve_056.fill_mode = 'BOTH'
cu_curve_057 = bpy.data.curves.new('Curve.057', 'CURVE')
cu_curve_057.dimensions = '2D'
_sp = cu_curve_057.splines.new('BEZIER'); _sp.bezier_points.add(10)
_sp.bezier_points.foreach_set('co', [0.01634, 0.009848, 0.0, 0.01578, 0.00965, 0.0, 0.01366, 0.007365, 0.0, 0.01064, 0.01335, 0.0, 0.01027, 0.01668, 0.0, 0.01022, 0.01888, 0.0, 0.01022, 0.01916, 0.0, 0.009455, 0.01916, 0.0, 0.009934, 0.01261, 0.0, 0.01366, 0.00649, 0.0, 0.01654, 0.009255, 0.0])
_sp.bezier_points.foreach_set('handle_left', [0.01654, 0.009735, 0.0, 0.01586, 0.009876, 0.0, 0.01453, 0.007336, 0.0, 0.01129, 0.009904, 0.0, 0.01033, 0.01583, 0.0, 0.01019, 0.01817, 0.0, 0.01022, 0.0191, 0.0, 0.009455, 0.01955, 0.0, 0.009455, 0.01512, 0.0, 0.01188, 0.006518, 0.0, 0.01575, 0.007421, 0.0])
_sp.bezier_points.foreach_set('handle_right', [0.01614, 0.009961, 0.0, 0.01521, 0.008409, 0.0, 0.01239, 0.007449, 0.0, 0.0105, 0.01408, 0.0, 0.01024, 0.01733, 0.0, 0.01022, 0.01893, 0.0, 0.0101, 0.01975, 0.0, 0.009426, 0.01721, 0.0, 0.01064, 0.009086, 0.0, 0.01479, 0.00649, 0.0, 0.01662, 0.009481, 0.0])
_sp.use_cyclic_u = True
cu_curve_057.materials.append(mat_svgmat_005)
cu_curve_057.use_path_clamp = True
cu_curve_057.extrude = 0.003
cu_curve_057.fill_mode = 'BOTH'
cu_curve_058 = bpy.data.curves.new('Curve.058', 'CURVE')
cu_curve_058.dimensions = '2D'
_sp = cu_curve_058.splines.new('BEZIER'); _sp.bezier_points.add(8)
_sp.bezier_points.foreach_set('co', [0.0103, 0.02037, 0.0, 0.0103, 0.02178, 0.0, 0.01075, 0.02514, 0.0, 0.0112, 0.02703, 0.0, 0.01041, 0.02729, 0.0, 0.01005, 0.02582, 0.0, 0.009878, 0.02497, 0.0, 0.009483, 0.02176, 0.0, 0.009483, 0.02037, 0.0])
_sp.bezier_points.foreach_set('handle_left', [0.01013, 0.01975, 0.0, 0.01027, 0.02133, 0.0, 0.01058, 0.02441, 0.0, 0.01106, 0.02655, 0.0, 0.01067, 0.02714, 0.0, 0.01005, 0.02582, 0.0, 0.009878, 0.02497, 0.0, 0.009568, 0.02294, 0.0, 0.009483, 0.02099, 0.0])
_sp.bezier_points.foreach_set('handle_right', [0.01033, 0.02099, 0.0, 0.01039, 0.0226, 0.0, 0.01087, 0.02568, 0.0, 0.01092, 0.02706, 0.0, 0.01024, 0.02683, 0.0, 0.01005, 0.02582, 0.0, 0.00968, 0.02396, 0.0, 0.009455, 0.02125, 0.0, 0.009483, 0.01995, 0.0])
_sp.use_cyclic_u = True
cu_curve_058.materials.append(mat_svgmat_005)
cu_curve_058.use_path_clamp = True
cu_curve_058.extrude = 0.003
cu_curve_058.fill_mode = 'BOTH'
cu_curve_060 = bpy.data.curves.new('Curve.060', 'CURVE')
cu_curve_060.dimensions = '2D'
_sp = cu_curve_060.splines.new('BEZIER'); _sp.bezier_points.add(3)
_sp.bezier_points.foreach_set('co', [0.01386, 0.01733, 0.0, 0.01572, 0.01919, 0.0, 0.01386, 0.02105, 0.0, 0.01199, 0.01919, 0.0])
_sp.bezier_points.foreach_set('handle_left', [0.01281, 0.01733, 0.0, 0.01572, 0.01817, 0.0, 0.01487, 0.02105, 0.0, 0.01199, 0.0202, 0.0])
_sp.bezier_points.foreach_set('handle_right', [0.0149, 0.01733, 0.0, 0.01572, 0.0202, 0.0, 0.01284, 0.02105, 0.0, 0.01199, 0.01817, 0.0])
_sp.use_cyclic_u = True
_sp = cu_curve_060.splines.new('BEZIER'); _sp.bezier_points.add(3)
_sp.bezier_points.foreach_set('co', [0.01386, 0.02037, 0.0, 0.01501, 0.01922, 0.0, 0.01386, 0.01806, 0.0, 0.0127, 0.01922, 0.0])
_sp.bezier_points.foreach_set('handle_left', [0.01321, 0.02037, 0.0, 0.01501, 0.01984, 0.0, 0.01448, 0.01806, 0.0, 0.0127, 0.01857, 0.0])
_sp.bezier_points.foreach_set('handle_right', [0.01451, 0.02037, 0.0, 0.01501, 0.01859, 0.0, 0.01324, 0.01806, 0.0, 0.0127, 0.01986, 0.0])
_sp.use_cyclic_u = True
cu_curve_060.materials.append(mat_svgmat_005)
cu_curve_060.use_path_clamp = True
cu_curve_060.extrude = 0.003
cu_curve_060.fill_mode = 'BOTH'
cu_curve_061 = bpy.data.curves.new('Curve.061', 'CURVE')
cu_curve_061.dimensions = '2D'
_sp = cu_curve_061.splines.new('BEZIER'); _sp.bezier_points.add(3)
_sp.bezier_points.foreach_set('co', [0.01386, 0.01758, 0.0, 0.01549, 0.01922, 0.0, 0.01386, 0.02085, 0.0, 0.01222, 0.01922, 0.0])
_sp.bezier_points.foreach_set('handle_left', [0.01295, 0.01758, 0.0, 0.01549, 0.01831, 0.0, 0.01476, 0.02085, 0.0, 0.01222, 0.02012, 0.0])
_sp.bezier_points.foreach_set('handle_right', [0.01476, 0.01758, 0.0, 0.01549, 0.02012, 0.0, 0.01295, 0.02085, 0.0, 0.01222, 0.01831, 0.0])
_sp.use_cyclic_u = True
_sp = cu_curve_061.splines.new('BEZIER'); _sp.bezier_points.add(3)
_sp.bezier_points.foreach_set('co', [0.0125, 0.01922, 0.0, 0.01386, 0.02057, 0.0, 0.01521, 0.01922, 0.0, 0.01386, 0.01786, 0.0])
_sp.bezier_points.foreach_set('handle_left', [0.0125, 0.01845, 0.0, 0.01312, 0.02057, 0.0, 0.01521, 0.01995, 0.0, 0.01459, 0.01786, 0.0])
_sp.bezier_points.foreach_set('handle_right', [0.0125, 0.01998, 0.0, 0.01462, 0.02057, 0.0, 0.01521, 0.01845, 0.0, 0.0131, 0.01783, 0.0])
_sp.use_cyclic_u = True
cu_curve_061.materials.append(mat_svgmat_005)
cu_curve_061.use_path_clamp = True
cu_curve_061.extrude = 0.002
cu_curve_061.fill_mode = 'BOTH'

# ---- objects
ob_camera = bpy.data.objects.new('Camera', cam_camera_002)
ob_plane = bpy.data.objects.new('Plane', me_plane_002)
ob_plane_001 = bpy.data.objects.new('Plane.001', me_plane_003)
ob_curve = bpy.data.objects.new('Curve', cu_curve_006)
ob_curve_001 = bpy.data.objects.new('Curve.001', cu_curve_007)
ob_curve_002 = bpy.data.objects.new('Curve.002', cu_curve_008)
ob_curve_003 = bpy.data.objects.new('Curve.003', cu_curve_009)
ob_curve_004 = bpy.data.objects.new('Curve.004', cu_curve_010)
ob_curve_005 = bpy.data.objects.new('Curve.005', cu_curve_011)
ob_curve_006 = bpy.data.objects.new('Curve.006', cu_curve_012)
ob_curve_007 = bpy.data.objects.new('Curve.007', cu_curve_013)
ob_curve_008 = bpy.data.objects.new('Curve.008', cu_curve_014)
ob_curve_009 = bpy.data.objects.new('Curve.009', cu_curve_015)
ob_curve_010 = bpy.data.objects.new('Curve.010', cu_curve_016)
ob_curve_011 = bpy.data.objects.new('Curve.011', cu_curve_017)
ob_curve_012 = bpy.data.objects.new('Curve.012', cu_curve_018)
ob_curve_013 = bpy.data.objects.new('Curve.013', cu_curve_019)
ob_curve_014 = bpy.data.objects.new('Curve.014', cu_curve_020)
ob_curve_015 = bpy.data.objects.new('Curve.015', cu_curve_021)
ob_curve_016 = bpy.data.objects.new('Curve.016', cu_curve_022)
ob_curve_017 = bpy.data.objects.new('Curve.017', cu_curve_023)
ob_curve_018 = bpy.data.objects.new('Curve.018', cu_curve_026)
ob_curve_019 = bpy.data.objects.new('Curve.019', cu_curve_039)
ob_curve_020 = bpy.data.objects.new('Curve.020', cu_curve_040)
ob_curve_021 = bpy.data.objects.new('Curve.021', cu_curve_041)
ob_curve_022 = bpy.data.objects.new('Curve.022', cu_curve_042)
ob_curve_023 = bpy.data.objects.new('Curve.023', cu_curve_043)
ob_curve_024 = bpy.data.objects.new('Curve.024', cu_curve_044)
ob_curve_025 = bpy.data.objects.new('Curve.025', cu_curve_045)
ob_curve_026 = bpy.data.objects.new('Curve.026', cu_curve_046)
ob_curve_027 = bpy.data.objects.new('Curve.027', cu_curve_047)
ob_curve_028 = bpy.data.objects.new('Curve.028', cu_curve_048)
ob_curve_029 = bpy.data.objects.new('Curve.029', cu_curve_049)
ob_curve_030 = bpy.data.objects.new('Curve.030', cu_curve_050)
ob_curve_031 = bpy.data.objects.new('Curve.031', cu_curve_051)
ob_curve_032 = bpy.data.objects.new('Curve.032', cu_curve_052)
ob_curve_033 = bpy.data.objects.new('Curve.033', cu_curve_053)
ob_curve_034 = bpy.data.objects.new('Curve.034', cu_curve_054)
ob_curve_035 = bpy.data.objects.new('Curve.035', cu_curve_055)
ob_curve_036 = bpy.data.objects.new('Curve.036', cu_curve_056)
ob_curve_037 = bpy.data.objects.new('Curve.037', cu_curve_057)
ob_curve_038 = bpy.data.objects.new('Curve.038', cu_curve_058)
ob_curve_040 = bpy.data.objects.new('Curve.040', cu_curve_060)
ob_curve_041 = bpy.data.objects.new('Curve.041', cu_curve_061)

# ---- transforms, parenting, visibility, modifiers, constraints
ob_camera.location = (-0.3287, -1.625, 1.287)
ob_camera.rotation_euler = (1.215, 3.902e-07, -0.1815)
ob_camera.lineart.crease_threshold = 0.0
ob_plane.location = (0.0, 0.0, 0.0)
ob_plane.scale = (3.481, 2.509, 2.509)
ob_plane.lineart.crease_threshold = 0.0
_m = ob_plane.modifiers.new('Bevel', 'BEVEL')
_m.width = 0.45
_m.width_pct = 0.45
_m.segments = 10
ob_plane_001.location = (0.0, 0.0511, 1.581)
ob_plane_001.rotation_euler = (0.1798, -0.0, 0.0)
ob_plane_001.scale = (0.7153, 0.7153, 0.7153)
ob_plane_001.lineart.crease_threshold = 0.0
ob_curve.parent = ob_curve_017
ob_curve.matrix_parent_inverse = Matrix(((0.1902, 0.0, 0.0, -0.0002841), (0.0, -8.313e-09, 0.1902, -0.0102), (-0.0, -0.1902, -8.313e-09, -0.0), (-0.0, 0.0, -0.0, 1.0)))
ob_curve.location = (-0.07436, 0.0, 0.0)
ob_curve.rotation_euler = (1.571, -0.0, 0.0)
ob_curve.lineart.crease_threshold = 0.0
ob_curve_001.parent = ob_curve_017
ob_curve_001.matrix_parent_inverse = Matrix(((0.1902, 0.0, 0.0, -0.0002841), (0.0, -8.313e-09, 0.1902, -0.0102), (-0.0, -0.1902, -8.313e-09, -0.0), (-0.0, 0.0, -0.0, 1.0)))
ob_curve_001.location = (-0.07436, 0.0, 0.0)
ob_curve_001.rotation_euler = (1.571, -0.0, 0.0)
ob_curve_001.lineart.crease_threshold = 0.0
ob_curve_002.parent = ob_curve_017
ob_curve_002.matrix_parent_inverse = Matrix(((0.1902, 0.0, 0.0, -0.0002841), (0.0, -8.313e-09, 0.1902, -0.0102), (-0.0, -0.1902, -8.313e-09, -0.0), (-0.0, 0.0, -0.0, 1.0)))
ob_curve_002.location = (-0.07436, 0.0, 0.0)
ob_curve_002.rotation_euler = (1.571, -0.0, 0.0)
ob_curve_002.lineart.crease_threshold = 0.0
ob_curve_003.parent = ob_curve_017
ob_curve_003.matrix_parent_inverse = Matrix(((0.1902, 0.0, 0.0, -0.0002841), (0.0, -8.313e-09, 0.1902, -0.0102), (-0.0, -0.1902, -8.313e-09, -0.0), (-0.0, 0.0, -0.0, 1.0)))
ob_curve_003.location = (-0.07436, 0.0, 0.0)
ob_curve_003.rotation_euler = (1.571, -0.0, 0.0)
ob_curve_003.lineart.crease_threshold = 0.0
ob_curve_004.parent = ob_curve_017
ob_curve_004.matrix_parent_inverse = Matrix(((0.1902, 0.0, 0.0, -0.0002841), (0.0, -8.313e-09, 0.1902, -0.0102), (-0.0, -0.1902, -8.313e-09, -0.0), (-0.0, 0.0, -0.0, 1.0)))
ob_curve_004.location = (-0.07436, 0.0, 0.0)
ob_curve_004.rotation_euler = (1.571, -0.0, 0.0)
ob_curve_004.lineart.crease_threshold = 0.0
ob_curve_005.parent = ob_curve_017
ob_curve_005.matrix_parent_inverse = Matrix(((0.1902, 0.0, 0.0, -0.0002841), (0.0, -8.313e-09, 0.1902, -0.0102), (-0.0, -0.1902, -8.313e-09, -0.0), (-0.0, 0.0, -0.0, 1.0)))
ob_curve_005.location = (-0.07436, 0.0, 0.0)
ob_curve_005.rotation_euler = (1.571, -0.0, 0.0)
ob_curve_005.lineart.crease_threshold = 0.0
ob_curve_006.parent = ob_curve_017
ob_curve_006.matrix_parent_inverse = Matrix(((0.1902, 0.0, 0.0, -0.0002841), (0.0, -8.313e-09, 0.1902, -0.0102), (-0.0, -0.1902, -8.313e-09, -0.0), (-0.0, 0.0, -0.0, 1.0)))
ob_curve_006.location = (-0.07436, 0.0, 0.0)
ob_curve_006.rotation_euler = (1.571, -0.0, 0.0)
ob_curve_006.lineart.crease_threshold = 0.0
ob_curve_007.parent = ob_curve_017
ob_curve_007.matrix_parent_inverse = Matrix(((0.1902, 0.0, 0.0, -0.0002841), (0.0, -8.313e-09, 0.1902, -0.0102), (-0.0, -0.1902, -8.313e-09, -0.0), (-0.0, 0.0, -0.0, 1.0)))
ob_curve_007.location = (-0.07436, 0.0, 0.0)
ob_curve_007.rotation_euler = (1.571, -0.0, 0.0)
ob_curve_007.lineart.crease_threshold = 0.0
ob_curve_008.parent = ob_curve_017
ob_curve_008.matrix_parent_inverse = Matrix(((0.1902, 0.0, 0.0, -0.0002841), (0.0, -8.313e-09, 0.1902, -0.0102), (-0.0, -0.1902, -8.313e-09, -0.0), (-0.0, 0.0, -0.0, 1.0)))
ob_curve_008.location = (-0.07436, 0.0, 0.0)
ob_curve_008.rotation_euler = (1.571, -0.0, 0.0)
ob_curve_008.lineart.crease_threshold = 0.0
ob_curve_009.parent = ob_curve_017
ob_curve_009.matrix_parent_inverse = Matrix(((0.1902, 0.0, 0.0, -0.0002841), (0.0, -8.313e-09, 0.1902, -0.0102), (-0.0, -0.1902, -8.313e-09, -0.0), (-0.0, 0.0, -0.0, 1.0)))
ob_curve_009.location = (-0.07436, 0.0, 0.0)
ob_curve_009.rotation_euler = (1.571, -0.0, 0.0)
ob_curve_009.lineart.crease_threshold = 0.0
ob_curve_010.parent = ob_curve_017
ob_curve_010.matrix_parent_inverse = Matrix(((0.1902, 0.0, 0.0, -0.0002841), (0.0, -8.313e-09, 0.1902, -0.0102), (-0.0, -0.1902, -8.313e-09, -0.0), (-0.0, 0.0, -0.0, 1.0)))
ob_curve_010.location = (-0.07436, 0.0, 0.0)
ob_curve_010.rotation_euler = (1.571, -0.0, 0.0)
ob_curve_010.lineart.crease_threshold = 0.0
ob_curve_011.parent = ob_curve_017
ob_curve_011.matrix_parent_inverse = Matrix(((0.1902, 0.0, 0.0, -0.0002841), (0.0, -8.313e-09, 0.1902, -0.0102), (-0.0, -0.1902, -8.313e-09, -0.0), (-0.0, 0.0, -0.0, 1.0)))
ob_curve_011.location = (-0.07436, 0.0, 0.0)
ob_curve_011.rotation_euler = (1.571, -0.0, 0.0)
ob_curve_011.lineart.crease_threshold = 0.0
ob_curve_012.parent = ob_curve_017
ob_curve_012.matrix_parent_inverse = Matrix(((0.1902, 0.0, 0.0, -0.0002841), (0.0, -8.313e-09, 0.1902, -0.0102), (-0.0, -0.1902, -8.313e-09, -0.0), (-0.0, 0.0, -0.0, 1.0)))
ob_curve_012.location = (-0.07436, 0.0, 0.0)
ob_curve_012.rotation_euler = (1.571, -0.0, 0.0)
ob_curve_012.lineart.crease_threshold = 0.0
ob_curve_013.parent = ob_curve_017
ob_curve_013.matrix_parent_inverse = Matrix(((0.1902, 0.0, 0.0, -0.0002841), (0.0, -8.313e-09, 0.1902, -0.0102), (-0.0, -0.1902, -8.313e-09, -0.0), (-0.0, 0.0, -0.0, 1.0)))
ob_curve_013.location = (-0.07436, 0.0, 0.0)
ob_curve_013.rotation_euler = (1.571, -0.0, 0.0)
ob_curve_013.lineart.crease_threshold = 0.0
ob_curve_014.parent = ob_curve_017
ob_curve_014.matrix_parent_inverse = Matrix(((0.1902, 0.0, 0.0, -0.0002841), (0.0, -8.313e-09, 0.1902, -0.0102), (-0.0, -0.1902, -8.313e-09, -0.0), (-0.0, 0.0, -0.0, 1.0)))
ob_curve_014.location = (-0.07436, 0.0, 0.0)
ob_curve_014.rotation_euler = (1.571, -0.0, 0.0)
ob_curve_014.lineart.crease_threshold = 0.0
ob_curve_015.parent = ob_curve_017
ob_curve_015.matrix_parent_inverse = Matrix(((0.1902, 0.0, 0.0, -0.0002841), (0.0, -8.313e-09, 0.1902, -0.0102), (-0.0, -0.1902, -8.313e-09, -0.0), (-0.0, 0.0, -0.0, 1.0)))
ob_curve_015.location = (-0.07436, 0.0, 0.0)
ob_curve_015.rotation_euler = (1.571, -0.0, 0.0)
ob_curve_015.lineart.crease_threshold = 0.0
ob_curve_016.parent = ob_curve_017
ob_curve_016.matrix_parent_inverse = Matrix(((0.1902, 0.0, 0.0, -0.0002841), (0.0, -8.313e-09, 0.1902, -0.0102), (-0.0, -0.1902, -8.313e-09, -0.0), (-0.0, 0.0, -0.0, 1.0)))
ob_curve_016.location = (-0.07436, 0.0, 0.0)
ob_curve_016.rotation_euler = (1.571, -0.0, 0.0)
ob_curve_016.lineart.crease_threshold = 0.0
ob_curve_017.location = (0.4107, -2.345e-09, 0.5465)
ob_curve_017.rotation_euler = (1.766, 0.09734, -3.7)
ob_curve_017.scale = (37.13, 37.13, 37.13)
ob_curve_017.lineart.crease_threshold = 0.0
_m = ob_curve_017.modifiers.new('EdgeSplit', 'EDGE_SPLIT')
ob_curve_018.parent = ob_curve_017
ob_curve_018.matrix_parent_inverse = Matrix(((0.1902, 0.0, 0.0, -0.0002841), (0.0, -8.313e-09, 0.1902, -0.0102), (-0.0, -0.1902, -8.313e-09, -0.0), (-0.0, 0.0, -0.0, 1.0)))
ob_curve_018.location = (-0.07436, 0.0, 0.0)
ob_curve_018.rotation_euler = (1.571, -0.0, 0.0)
ob_curve_018.lineart.crease_threshold = 0.0
ob_curve_019.parent = ob_curve_040
ob_curve_019.matrix_parent_inverse = Matrix(((0.004123, -0.0, 0.0, -0.0), (-0.0, 0.004123, -0.0, 0.0), (0.0, -0.0, 0.004123, -0.0), (-0.0, 0.0, -0.0, 1.0)))
ob_curve_019.location = (0.0, 0.0, 0.0)
ob_curve_019.scale = (242.5, 242.5, 242.5)
ob_curve_019.lineart.crease_threshold = 0.0
ob_curve_020.location = (0.0, 0.0, 0.0)
ob_curve_020.scale = (242.5, 242.5, 242.5)
ob_curve_020.lineart.crease_threshold = 0.0
ob_curve_021.location = (0.0, 0.0, 0.0)
ob_curve_021.scale = (242.5, 242.5, 242.5)
ob_curve_021.lineart.crease_threshold = 0.0
ob_curve_022.location = (0.0, 0.0, 0.0)
ob_curve_022.scale = (242.5, 242.5, 242.5)
ob_curve_022.lineart.crease_threshold = 0.0
ob_curve_023.parent = ob_curve_040
ob_curve_023.matrix_parent_inverse = Matrix(((0.004123, -0.0, 0.0, -0.0), (-0.0, 0.004123, -0.0, 0.0), (0.0, -0.0, 0.004123, -0.0), (-0.0, 0.0, -0.0, 1.0)))
ob_curve_023.location = (0.0, 0.0, 0.0)
ob_curve_023.scale = (242.5, 242.5, 242.5)
ob_curve_023.lineart.crease_threshold = 0.0
ob_curve_024.parent = ob_curve_040
ob_curve_024.matrix_parent_inverse = Matrix(((0.004123, -0.0, 0.0, -0.0), (-0.0, 0.004123, -0.0, 0.0), (0.0, -0.0, 0.004123, -0.0), (-0.0, 0.0, -0.0, 1.0)))
ob_curve_024.location = (0.0, 0.0, 0.0)
ob_curve_024.scale = (242.5, 242.5, 242.5)
ob_curve_024.lineart.crease_threshold = 0.0
ob_curve_025.parent = ob_curve_040
ob_curve_025.matrix_parent_inverse = Matrix(((0.004123, -0.0, 0.0, -0.0), (-0.0, 0.004123, -0.0, 0.0), (0.0, -0.0, 0.004123, -0.0), (-0.0, 0.0, -0.0, 1.0)))
ob_curve_025.location = (0.0, 0.0, 0.0)
ob_curve_025.scale = (242.5, 242.5, 242.5)
ob_curve_025.lineart.crease_threshold = 0.0
ob_curve_026.location = (0.0, 0.0, 0.0)
ob_curve_026.scale = (242.5, 242.5, 242.5)
ob_curve_026.lineart.crease_threshold = 0.0
ob_curve_027.location = (0.0, 0.0, 0.0)
ob_curve_027.scale = (242.5, 242.5, 242.5)
ob_curve_027.lineart.crease_threshold = 0.0
ob_curve_028.location = (0.0, 0.0, 0.0)
ob_curve_028.scale = (242.5, 242.5, 242.5)
ob_curve_028.lineart.crease_threshold = 0.0
ob_curve_029.parent = ob_curve_040
ob_curve_029.matrix_parent_inverse = Matrix(((0.004123, -0.0, 0.0, -0.0), (-0.0, 0.004123, -0.0, 0.0), (0.0, -0.0, 0.004123, -0.0), (-0.0, 0.0, -0.0, 1.0)))
ob_curve_029.location = (0.0, 0.0, 0.0)
ob_curve_029.scale = (242.5, 242.5, 242.5)
ob_curve_029.lineart.crease_threshold = 0.0
ob_curve_030.parent = ob_curve_040
ob_curve_030.matrix_parent_inverse = Matrix(((0.004123, -0.0, 0.0, -0.0), (-0.0, 0.004123, -0.0, 0.0), (0.0, -0.0, 0.004123, -0.0), (-0.0, 0.0, -0.0, 1.0)))
ob_curve_030.location = (0.0, 0.0, 0.0)
ob_curve_030.scale = (242.5, 242.5, 242.5)
ob_curve_030.lineart.crease_threshold = 0.0
ob_curve_031.parent = ob_curve_040
ob_curve_031.matrix_parent_inverse = Matrix(((0.004123, -0.0, 0.0, -0.0), (-0.0, 0.004123, -0.0, 0.0), (0.0, -0.0, 0.004123, -0.0), (-0.0, 0.0, -0.0, 1.0)))
ob_curve_031.location = (0.0, 0.0, 0.0)
ob_curve_031.scale = (242.5, 242.5, 242.5)
ob_curve_031.lineart.crease_threshold = 0.0
ob_curve_032.location = (0.0, 0.0, 0.0)
ob_curve_032.scale = (242.5, 242.5, 242.5)
ob_curve_032.lineart.crease_threshold = 0.0
ob_curve_033.location = (0.0, 0.0, 0.0)
ob_curve_033.scale = (242.5, 242.5, 242.5)
ob_curve_033.lineart.crease_threshold = 0.0
ob_curve_034.location = (0.0, 0.0, 0.0)
ob_curve_034.scale = (242.5, 242.5, 242.5)
ob_curve_034.lineart.crease_threshold = 0.0
ob_curve_035.location = (0.0, 0.0, 0.0)
ob_curve_035.scale = (242.5, 242.5, 242.5)
ob_curve_035.lineart.crease_threshold = 0.0
ob_curve_036.parent = ob_curve_040
ob_curve_036.matrix_parent_inverse = Matrix(((0.004123, -0.0, 0.0, -0.0), (-0.0, 0.004123, -0.0, 0.0), (0.0, -0.0, 0.004123, -0.0), (-0.0, 0.0, -0.0, 1.0)))
ob_curve_036.location = (0.0, 0.0, 0.0)
ob_curve_036.scale = (242.5, 242.5, 242.5)
ob_curve_036.lineart.crease_threshold = 0.0
ob_curve_037.parent = ob_curve_040
ob_curve_037.matrix_parent_inverse = Matrix(((0.004123, -0.0, 0.0, -0.0), (-0.0, 0.004123, -0.0, 0.0), (0.0, -0.0, 0.004123, -0.0), (-0.0, 0.0, -0.0, 1.0)))
ob_curve_037.location = (0.0, 0.0, 0.0)
ob_curve_037.scale = (242.5, 242.5, 242.5)
ob_curve_037.lineart.crease_threshold = 0.0
ob_curve_038.parent = ob_curve_040
ob_curve_038.matrix_parent_inverse = Matrix(((0.004123, -0.0, 0.0, -0.0), (-0.0, 0.004123, -0.0, 0.0), (0.0, -0.0, 0.004123, -0.0), (-0.0, 0.0, -0.0, 1.0)))
ob_curve_038.location = (0.0, 0.0, 0.0)
ob_curve_038.scale = (242.5, 242.5, 242.5)
ob_curve_038.lineart.crease_threshold = 0.0
ob_curve_040.location = (0.0, 0.0, 0.0)
ob_curve_040.scale = (242.5, 242.5, 242.5)
ob_curve_040.lineart.crease_threshold = 0.0
ob_curve_041.location = (0.0, 0.0, 0.0)
ob_curve_041.scale = (242.5, 242.5, 242.5)
ob_curve_041.lineart.crease_threshold = 0.0

# ---- collection membership
col_microscope.objects.link(ob_camera)
col_microscope.objects.link(ob_plane)
col_microscope.objects.link(ob_plane_001)
col_untitled_1_svg.objects.link(ob_curve)
col_untitled_1_svg.objects.link(ob_curve_001)
col_untitled_1_svg.objects.link(ob_curve_002)
col_untitled_1_svg.objects.link(ob_curve_003)
col_untitled_1_svg.objects.link(ob_curve_004)
col_untitled_1_svg.objects.link(ob_curve_005)
col_untitled_1_svg.objects.link(ob_curve_006)
col_untitled_1_svg.objects.link(ob_curve_007)
col_untitled_1_svg.objects.link(ob_curve_008)
col_untitled_1_svg.objects.link(ob_curve_009)
col_untitled_1_svg.objects.link(ob_curve_010)
col_untitled_1_svg.objects.link(ob_curve_011)
col_untitled_1_svg.objects.link(ob_curve_012)
col_untitled_1_svg.objects.link(ob_curve_013)
col_untitled_1_svg.objects.link(ob_curve_014)
col_untitled_1_svg.objects.link(ob_curve_015)
col_untitled_1_svg.objects.link(ob_curve_016)
col_untitled_1_svg.objects.link(ob_curve_017)
col_untitled_1_svg.objects.link(ob_curve_018)
col_test_svg.objects.link(ob_curve_019)
col_test_svg.objects.link(ob_curve_020)
col_test_svg.objects.link(ob_curve_021)
col_test_svg.objects.link(ob_curve_022)
col_test_svg.objects.link(ob_curve_023)
col_test_svg.objects.link(ob_curve_024)
col_test_svg.objects.link(ob_curve_025)
col_test_svg.objects.link(ob_curve_026)
col_test_svg.objects.link(ob_curve_027)
col_test_svg.objects.link(ob_curve_028)
col_test_svg.objects.link(ob_curve_029)
col_test_svg.objects.link(ob_curve_030)
col_test_svg.objects.link(ob_curve_031)
col_test_svg.objects.link(ob_curve_032)
col_test_svg.objects.link(ob_curve_033)
col_test_svg.objects.link(ob_curve_034)
col_test_svg.objects.link(ob_curve_035)
col_test_svg.objects.link(ob_curve_036)
col_test_svg.objects.link(ob_curve_037)
col_test_svg.objects.link(ob_curve_038)
col_test_svg.objects.link(ob_curve_040)
col_test_svg.objects.link(ob_curve_041)

# ---- scene / render settings (as saved in the file)
scene.camera = ob_camera
scene.frame_start = 1; scene.frame_end = 250; scene.frame_set(1)
scene.render.engine = 'CYCLES'
scene.render.resolution_percentage = 200
scene.render.use_border = True
scene.cycles.samples = 128
scene.cycles.sampling_pattern = 'TABULATED_SOBOL'
scene.cycles.use_adaptive_sampling = False
scene.cycles.use_light_tree = False
scene.view_settings.view_transform = 'Standard'
scene.view_settings.exposure = -0.7143
bpy.context.view_layer.update()
